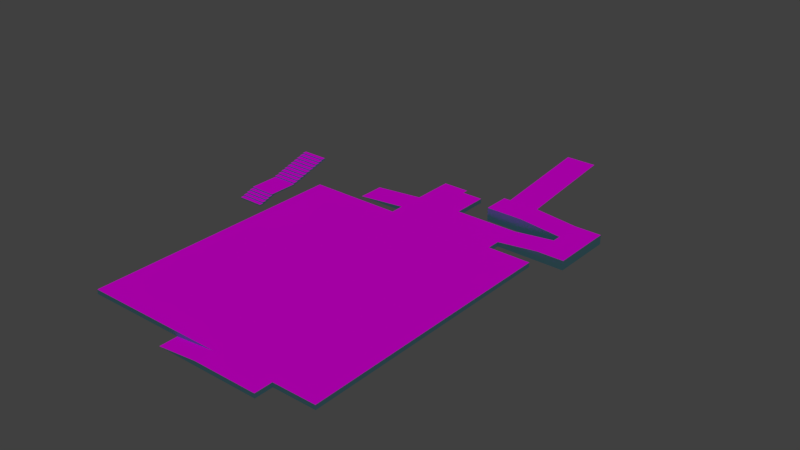 # Source: Plataforma_Superior_Quiosques.blend  (saved by Blender 2.79.0; exported with 4.5.12 LTS)
import bpy
from mathutils import Matrix  # noqa: F401  (used for matrix-valued properties, if any)

bpy.ops.wm.read_factory_settings(use_empty=True)
scene = bpy.context.scene
scene.name = 'Scene'

# ---- collections
col_collection_1 = bpy.data.collections.new('Collection 1'); scene.collection.children.link(col_collection_1)

# ---- images (referenced by path relative to the original .blend; pixels are not part of the script)
import os
ASSET_DIR = os.environ.get("B2B_ASSET_DIR", "")  # directory of the original .blend (textures are referenced by path, not embedded)
HERE = os.path.dirname(os.path.abspath(__file__))  # packed textures are extracted next to this script under _unpacked/

def load_image(name, relpath, width, height, colorspace="sRGB"):
    """Load a texture the original file referenced (path relative to the .blend, or extracted next to this script)."""
    p = next((c for c in (os.path.join(HERE, relpath), os.path.join(ASSET_DIR, relpath)) if relpath and os.path.exists(c)), "")
    if p:
        img = bpy.data.images.load(p, check_existing=True)
        img.name = name
    else:  # same state as the original file: an image datablock whose file is absent (Cycles renders it pink)
        img = bpy.data.images.new(name, width, height)
        img.source = "FILE"
        img.filepath = "//" + (relpath or name)
    img.colorspace_settings.name = colorspace
    return img
img_pisocinza___orla_png = load_image('pisoCinza - orla.png', 'pisoCinza - orla.png', 1024, 1024, 'sRGB')
img_pisovermelho___orla_png = load_image('pisoVermelho - orla.png', 'pisoVermelho - orla.png', 1024, 1024, 'sRGB')
img_granite_11_jpg = load_image('granite_11.jpg', 'granite_11.jpg', 1024, 1024, 'sRGB')
img_granite_49_jpg = load_image('granite_49.jpg', 'granite_49.jpg', 1024, 1024, 'sRGB')

# ---- materials (node trees are filled in below, after node groups)
mat_pisocinza_001 = bpy.data.materials.new('PisoCinza.001')
mat_pisocinza_001.alpha_threshold = 0.0
mat_pisocinza_001.roughness = 0.5
mat_paredeazul = bpy.data.materials.new('paredeAzul')
mat_paredeazul.alpha_threshold = 0.0
mat_paredeazul.roughness = 0.5
mat_piso_vermelho = bpy.data.materials.new('Piso_Vermelho')
mat_piso_vermelho.alpha_threshold = 0.0
mat_piso_vermelho.roughness = 0.5
mat_piso_cinza = bpy.data.materials.new('Piso_Cinza')
mat_piso_cinza.alpha_threshold = 0.0
mat_piso_cinza.roughness = 0.5
mat_granito = bpy.data.materials.new('Granito')
mat_granito.alpha_threshold = 0.0
mat_granito.roughness = 0.5
mat_pisovermelho = bpy.data.materials.new('PisoVermelho')
mat_pisovermelho.alpha_threshold = 0.0
mat_pisovermelho.roughness = 0.5
mat_pisocinza = bpy.data.materials.new('PisoCinza')
mat_pisocinza.alpha_threshold = 0.0
mat_pisocinza.roughness = 0.5
mat_granito_1 = bpy.data.materials.new('granito')
mat_granito_1.alpha_threshold = 0.0
mat_granito_1.roughness = 0.5

# ---- material node trees
mat_pisocinza_001.use_nodes = True; mat_pisocinza_001.node_tree.nodes.clear()
_N = mat_pisocinza_001.node_tree.nodes; _L = mat_pisocinza_001.node_tree.links
n0 = _N.new('ShaderNodeOutputMaterial'); n0.name = 'Material Output'; n0.location = (300, 300)
n1 = _N.new('ShaderNodeBsdfDiffuse'); n1.name = 'Diffuse BSDF'; n1.location = (10, 300)
n2 = _N.new('ShaderNodeTexImage'); n2.name = 'Image Texture'; n2.location = (-235, 323)
n2.width = 140
n2.image = img_pisocinza___orla_png
n3 = _N.new('ShaderNodeMapping'); n3.name = 'Mapping'; n3.location = (-645, 301)
n3.inputs[3].default_value = (10.0, 10.0, 10.0)
n4 = _N.new('ShaderNodeTexCoord'); n4.name = 'Texture Coordinate'; n4.location = (-914, 293)
_L.new(n1.outputs[0], n0.inputs[0])
_L.new(n2.outputs[0], n1.inputs[0])
_L.new(n3.outputs[0], n2.inputs[0])
_L.new(n4.outputs[2], n3.inputs[0])
n0.is_active_output = True
mat_paredeazul.use_nodes = True; mat_paredeazul.node_tree.nodes.clear()
_N = mat_paredeazul.node_tree.nodes; _L = mat_paredeazul.node_tree.links
n0 = _N.new('ShaderNodeOutputMaterial'); n0.name = 'Material Output'; n0.location = (300, 300)
n1 = _N.new('ShaderNodeBsdfDiffuse'); n1.name = 'Diffuse BSDF'; n1.location = (10, 300)
n1.inputs[0].default_value = (0.3402, 0.8338, 1.0, 1.0)
_L.new(n1.outputs[0], n0.inputs[0])
n0.is_active_output = True
mat_piso_vermelho.use_nodes = True; mat_piso_vermelho.node_tree.nodes.clear()
_N = mat_piso_vermelho.node_tree.nodes; _L = mat_piso_vermelho.node_tree.links
n0 = _N.new('ShaderNodeOutputMaterial'); n0.name = 'Material Output'; n0.location = (300, 300)
n1 = _N.new('ShaderNodeBsdfDiffuse'); n1.name = 'Diffuse BSDF'; n1.location = (10, 300)
n2 = _N.new('ShaderNodeTexImage'); n2.name = 'Image Texture'; n2.location = (-273, 285)
n2.width = 140
n2.image = img_pisovermelho___orla_png
n3 = _N.new('ShaderNodeMapping'); n3.name = 'Mapping'; n3.location = (-678, 273)
n3.inputs[3].default_value = (15.0, 15.0, 15.0)
n4 = _N.new('ShaderNodeTexCoord'); n4.name = 'Texture Coordinate'; n4.location = (-925, 266)
_L.new(n1.outputs[0], n0.inputs[0])
_L.new(n2.outputs[0], n1.inputs[0])
_L.new(n3.outputs[0], n2.inputs[0])
_L.new(n4.outputs[2], n3.inputs[0])
n0.is_active_output = True
mat_piso_cinza.use_nodes = True; mat_piso_cinza.node_tree.nodes.clear()
_N = mat_piso_cinza.node_tree.nodes; _L = mat_piso_cinza.node_tree.links
n0 = _N.new('ShaderNodeOutputMaterial'); n0.name = 'Material Output'; n0.location = (300, 300)
n1 = _N.new('ShaderNodeBsdfDiffuse'); n1.name = 'Diffuse BSDF'; n1.location = (10, 300)
n2 = _N.new('ShaderNodeTexImage'); n2.name = 'Image Texture'; n2.location = (-321, 314)
n2.width = 140
n2.image = img_pisocinza___orla_png
n3 = _N.new('ShaderNodeMapping'); n3.name = 'Mapping'; n3.location = (-731, 321)
n3.inputs[3].default_value = (15.0, 15.0, 15.0)
n4 = _N.new('ShaderNodeTexCoord'); n4.name = 'Texture Coordinate'; n4.location = (-1055, 347)
_L.new(n1.outputs[0], n0.inputs[0])
_L.new(n2.outputs[0], n1.inputs[0])
_L.new(n4.outputs[2], n3.inputs[0])
_L.new(n3.outputs[0], n2.inputs[0])
n0.is_active_output = True
mat_granito.use_nodes = True; mat_granito.node_tree.nodes.clear()
_N = mat_granito.node_tree.nodes; _L = mat_granito.node_tree.links
n0 = _N.new('ShaderNodeOutputMaterial'); n0.name = 'Material Output'; n0.location = (300, 300)
n1 = _N.new('ShaderNodeBsdfDiffuse'); n1.name = 'Diffuse BSDF'; n1.location = (10, 300)
n2 = _N.new('ShaderNodeTexImage'); n2.name = 'Image Texture'; n2.location = (-221, 308)
n2.width = 140
n2.image = img_granite_11_jpg
n3 = _N.new('ShaderNodeMapping'); n3.name = 'Mapping'; n3.location = (-656, 320)
n4 = _N.new('ShaderNodeTexCoord'); n4.name = 'Texture Coordinate'; n4.location = (-940, 301)
_L.new(n1.outputs[0], n0.inputs[0])
_L.new(n2.outputs[0], n1.inputs[0])
_L.new(n3.outputs[0], n2.inputs[0])
_L.new(n4.outputs[2], n3.inputs[0])
n0.is_active_output = True
mat_pisovermelho.use_nodes = True; mat_pisovermelho.node_tree.nodes.clear()
_N = mat_pisovermelho.node_tree.nodes; _L = mat_pisovermelho.node_tree.links
n0 = _N.new('ShaderNodeOutputMaterial'); n0.name = 'Material Output'; n0.location = (300, 300)
n1 = _N.new('ShaderNodeBsdfDiffuse'); n1.name = 'Diffuse BSDF'; n1.location = (10, 300)
n2 = _N.new('ShaderNodeTexImage'); n2.name = 'Image Texture'; n2.location = (-260, 337)
n2.width = 140
n2.image = img_pisovermelho___orla_png
n3 = _N.new('ShaderNodeMapping'); n3.name = 'Mapping'; n3.location = (-670, 350)
n3.inputs[3].default_value = (10.0, 10.0, 10.0)
n4 = _N.new('ShaderNodeTexCoord'); n4.name = 'Texture Coordinate'; n4.location = (-917, 342)
_L.new(n1.outputs[0], n0.inputs[0])
_L.new(n2.outputs[0], n1.inputs[0])
_L.new(n3.outputs[0], n2.inputs[0])
_L.new(n4.outputs[2], n3.inputs[0])
n0.is_active_output = True
mat_pisocinza.use_nodes = True; mat_pisocinza.node_tree.nodes.clear()
_N = mat_pisocinza.node_tree.nodes; _L = mat_pisocinza.node_tree.links
n0 = _N.new('ShaderNodeOutputMaterial'); n0.name = 'Material Output'; n0.location = (300, 300)
n1 = _N.new('ShaderNodeBsdfDiffuse'); n1.name = 'Diffuse BSDF'; n1.location = (10, 300)
n2 = _N.new('ShaderNodeTexImage'); n2.name = 'Image Texture'; n2.location = (-235, 323)
n2.width = 140
n2.image = img_pisocinza___orla_png
n3 = _N.new('ShaderNodeMapping'); n3.name = 'Mapping'; n3.location = (-645, 301)
n3.inputs[3].default_value = (10.0, 10.0, 10.0)
n4 = _N.new('ShaderNodeTexCoord'); n4.name = 'Texture Coordinate'; n4.location = (-914, 293)
_L.new(n1.outputs[0], n0.inputs[0])
_L.new(n2.outputs[0], n1.inputs[0])
_L.new(n3.outputs[0], n2.inputs[0])
_L.new(n4.outputs[2], n3.inputs[0])
n0.is_active_output = True
mat_granito_1.use_nodes = True; mat_granito_1.node_tree.nodes.clear()
_N = mat_granito_1.node_tree.nodes; _L = mat_granito_1.node_tree.links
n0 = _N.new('ShaderNodeOutputMaterial'); n0.name = 'Material Output'; n0.location = (300, 300)
n1 = _N.new('ShaderNodeBsdfDiffuse'); n1.name = 'Diffuse BSDF'; n1.location = (10, 300)
n2 = _N.new('ShaderNodeTexImage'); n2.name = 'Image Texture'; n2.location = (-215, 319)
n2.width = 140
n2.image = img_granite_49_jpg
n3 = _N.new('ShaderNodeMapping'); n3.name = 'Mapping'; n3.location = (-641, 339)
n3.inputs[3].default_value = (10.0, 10.0, 10.0)
n4 = _N.new('ShaderNodeTexCoord'); n4.name = 'Texture Coordinate'; n4.location = (-874, 314)
_L.new(n1.outputs[0], n0.inputs[0])
_L.new(n2.outputs[0], n1.inputs[0])
_L.new(n3.outputs[0], n2.inputs[0])
_L.new(n4.outputs[2], n3.inputs[0])
n0.is_active_output = True

# ---- world
world_world = bpy.data.worlds.new('World'); scene.world = world_world
world_world.color = (0.05088, 0.05088, 0.05088)
world_world.use_sun_shadow = False
world_world.sun_shadow_jitter_overblur = 0.0
world_world.cycles.sampling_method = 'MANUAL'

# ---- lights
light_sun = bpy.data.lights.new('Sun', 'SUN')
light_sun.transmission_factor = 0.0
light_sun.angle = 0.1993
light_sun.energy = 1.0
light_sun.shadow_buffer_clip_start = 0.5
light_sun.shadow_soft_size = 0.1
light_sun.shadow_cascade_max_distance = 1000.0

# ---- meshes
me_untitled = bpy.data.meshes.new('Untitled')
me_untitled.from_pydata([(-59.05, -58.93, -0.1714), (59.06, -58.93, -0.1714), (-59.05, -77.13, -0.1714), (59.06, -77.13, -0.1714), (-59.05, -77.13, -5.824), (59.06, -77.13, -5.824), (-59.05, -95.33, -5.824), (59.06, -95.33, -5.824), (-59.05, -95.33, -11.48), (59.06, -95.33, -11.48), (-59.05, -113.5, -11.48), (59.06, -113.5, -11.48), (-59.05, -113.5, -17.13), (59.06, -113.5, -17.13), (-59.05, -131.7, -17.13), (59.06, -131.7, -17.13), (-59.05, -131.7, -22.78), (59.06, -131.7, -22.78), (-59.05, -149.9, -22.78), (59.06, -149.9, -22.78), (-59.05, -149.9, -28.44), (59.06, -149.9, -28.44), (-59.05, -131.7, -28.44), (59.06, -131.7, -28.44), (-59.05, -58.93, -5.824), (59.06, -58.93, -5.824), (-59.06, 158.4, 28.09), (59.05, 158.4, 28.09), (-59.06, 138.5, 28.09), (59.05, 138.5, 28.09), (-59.06, 138.5, 22.44), (59.05, 138.5, 22.44), (-59.06, 118.7, 22.44), (59.05, 118.7, 22.44), (-59.06, 118.7, 16.79), (59.05, 118.7, 16.79), (-59.06, 98.86, 16.79), (59.05, 98.86, 16.79), (-59.06, 98.86, 11.13), (59.05, 98.86, 11.13), (-59.06, 79.02, 11.13), (59.05, 79.02, 11.13), (-59.06, 79.02, 5.481), (59.05, 79.02, 5.481), (-59.06, 59.18, 5.481), (59.05, 59.18, 5.481), (-59.06, 59.18, -0.1717), (59.05, 59.18, -0.1717), (-59.06, 79.02, -0.1717), (59.05, 79.02, -0.1717), (-59.06, 158.4, 22.44), (59.05, 158.4, 22.44), (-59.06, -58.93, -6.077), (59.05, -58.93, -6.077), (-59.06, 59.18, -6.077), (59.05, 59.18, -6.077), (-59.06, -58.93, -0.1717), (59.05, -58.93, -0.1717), (-59.06, 59.18, -0.1717), (59.05, 59.18, -0.1717), (-59.06, 257.6, 56.36), (59.05, 257.6, 56.36), (-59.06, 237.7, 56.36), (59.05, 237.7, 56.36), (-59.06, 237.7, 50.7), (59.05, 237.7, 50.7), (-59.06, 217.9, 50.7), (59.05, 217.9, 50.7), (-59.06, 217.9, 45.05), (59.05, 217.9, 45.05), (-59.06, 198.1, 45.05), (59.05, 198.1, 45.05), (-59.06, 198.1, 39.4), (59.05, 198.1, 39.4), (-59.06, 178.2, 39.4), (59.05, 178.2, 39.4), (-59.06, 178.2, 33.75), (59.05, 178.2, 33.75), (-59.06, 158.4, 33.75), (59.05, 158.4, 33.75), (-59.06, 158.4, 28.09), (59.05, 158.4, 28.09), (-59.06, 178.2, 28.09), (59.05, 178.2, 28.09), (-59.06, 257.6, 50.7), (59.05, 257.6, 50.7)], [], [(0, 4, 2), (5, 1, 3), (22, 4, 0), (23, 1, 5), (4, 8, 6), (9, 5, 7), (22, 8, 4), (23, 5, 9), (8, 12, 10), (13, 9, 11), (22, 12, 8), (23, 9, 13), (12, 16, 14), (17, 13, 15), (22, 16, 12), (23, 13, 17), (16, 20, 18), (21, 17, 19), (22, 20, 16), (23, 17, 21), (22, 0, 24), (23, 25, 1), (0, 2, 3), (3, 1, 0), (2, 4, 5), (5, 3, 2), (4, 6, 7), (7, 5, 4), (6, 8, 9), (9, 7, 6), (8, 10, 11), (11, 9, 8), (10, 12, 13), (13, 11, 10), (12, 14, 15), (15, 13, 12), (14, 16, 17), (17, 15, 14), (16, 18, 19), (19, 17, 16), (18, 20, 21), (21, 19, 18), (20, 22, 23), (23, 21, 20), (22, 24, 25), (25, 23, 22), (24, 0, 1), (1, 25, 24), (26, 30, 28), (31, 27, 29), (48, 30, 26), (49, 27, 31), (30, 34, 32), (35, 31, 33), (48, 34, 30), (49, 31, 35), (34, 38, 36), (39, 35, 37), (48, 38, 34), (49, 35, 39), (38, 42, 40), (43, 39, 41), (48, 42, 38), (49, 39, 43), (42, 46, 44), (47, 43, 45), (48, 46, 42), (49, 43, 47), (48, 26, 50), (49, 51, 27), (26, 28, 29), (29, 27, 26), (28, 30, 31), (31, 29, 28), (30, 32, 33), (33, 31, 30), (32, 34, 35), (35, 33, 32), (34, 36, 37), (37, 35, 34), (36, 38, 39), (39, 37, 36), (38, 40, 41), (41, 39, 38), (40, 42, 43), (43, 41, 40), (42, 44, 45), (45, 43, 42), (44, 46, 47), (47, 45, 44), (46, 48, 49), (49, 47, 46), (48, 50, 51), (51, 49, 48), (50, 26, 27), (27, 51, 50), (52, 54, 55, 53), (56, 57, 59, 58), (52, 53, 57, 56), (53, 55, 59, 57), (55, 54, 58, 59), (54, 52, 56, 58), (60, 64, 62), (65, 61, 63), (82, 64, 60), (83, 61, 65), (64, 68, 66), (69, 65, 67), (82, 68, 64), (83, 65, 69), (68, 72, 70), (73, 69, 71), (82, 72, 68), (83, 69, 73), (72, 76, 74), (77, 73, 75), (82, 76, 72), (83, 73, 77), (76, 80, 78), (81, 77, 79), (82, 80, 76), (83, 77, 81), (82, 60, 84), (83, 85, 61), (60, 62, 63), (63, 61, 60), (62, 64, 65), (65, 63, 62), (64, 66, 67), (67, 65, 64), (66, 68, 69), (69, 67, 66), (68, 70, 71), (71, 69, 68), (70, 72, 73), (73, 71, 70), (72, 74, 75), (75, 73, 72), (74, 76, 77), (77, 75, 74), (76, 78, 79), (79, 77, 76), (78, 80, 81), (81, 79, 78), (80, 82, 83), (83, 81, 80), (82, 84, 85), (85, 83, 82), (84, 60, 61), (61, 85, 84)])
me_untitled.polygons.foreach_set('use_smooth', [True] * 150)
me_untitled.polygons.foreach_set('material_index', [1, 1, 1, 1, 1, 1, 1, 1, 1, 1, 1, 1, 1, 1, 1, 1, 1, 1, 1, 1, 1, 1, 0, 0, 1, 1, 0, 0, 1, 1, 0, 0, 1, 1, 0, 0, 1, 1, 0, 0, 1, 1, 1, 1, 1, 1, 1, 1, 1, 1, 1, 1, 1, 1, 1, 1, 1, 1, 1, 1, 1, 1, 1, 1, 1, 1, 1, 1, 1, 1, 0, 0, 1, 1, 0, 0, 1, 1, 0, 0, 1, 1, 0, 0, 1, 1, 0, 0, 1, 1, 1, 1, 1, 1, 1, 1, 1, 0, 1, 1, 1, 1, 1, 1, 1, 1, 1, 1, 1, 1, 1, 1, 1, 1, 1, 1, 1, 1, 1, 1, 1, 1, 1, 1, 0, 0, 1, 1, 0, 0, 1, 1, 0, 0, 1, 1, 0, 0, 1, 1, 0, 0, 1, 1, 1, 1, 1, 1, 1, 1])
_k = set([(0, 1), (0, 2), (0, 24), (1, 3), (1, 25), (2, 3), (2, 4), (3, 5), (4, 5), (4, 6), (5, 7), (6, 7), (6, 8), (7, 9), (8, 9), (8, 10), (9, 11), (10, 11), (10, 12), (11, 13), (12, 13), (12, 14), (13, 15), (14, 15), (14, 16), (15, 17), (16, 17), (16, 18), (17, 19), (18, 19), (18, 20), (19, 21), (20, 21), (20, 22), (21, 23), (22, 23), (22, 24), (23, 25), (24, 25), (26, 27), (26, 28), (26, 50), (27, 29), (27, 51), (28, 29), (28, 30), (29, 31), (30, 31), (30, 32), (31, 33), (32, 33), (32, 34), (33, 35), (34, 35), (34, 36), (35, 37), (36, 37), (36, 38), (37, 39), (38, 39), (38, 40), (39, 41), (40, 41), (40, 42), (41, 43), (42, 43), (42, 44), (43, 45), (44, 45), (44, 46), (45, 47), (46, 47), (46, 48), (47, 49), (48, 49), (48, 50), (49, 51), (50, 51), (52, 53), (52, 54), (52, 56), (53, 55), (53, 57), (54, 55), (54, 58), (55, 59), (56, 57), (56, 58), (57, 59), (58, 59), (60, 61), (60, 62), (60, 84), (61, 63), (61, 85), (62, 63), (62, 64), (63, 65), (64, 65), (64, 66), (65, 67), (66, 67), (66, 68), (67, 69), (68, 69), (68, 70), (69, 71), (70, 71), (70, 72), (71, 73), (72, 73), (72, 74), (73, 75), (74, 75), (74, 76), (75, 77), (76, 77), (76, 78), (77, 79), (78, 79), (78, 80), (79, 81), (80, 81), (80, 82), (81, 83), (82, 83), (82, 84), (83, 85), (84, 85)])
me_untitled.attributes.new('sharp_edge', 'BOOLEAN', 'EDGE').data.foreach_set('value', [ (min(e.vertices), max(e.vertices)) in _k for e in me_untitled.edges])
_uv = me_untitled.uv_layers.new(name='UVChannel_1')
_uv.uv.foreach_set('vector', [0.8548, 0.2072, 0.8548, 0.2206, 0.851, 0.2194, 0.8473, 0.2605, 0.8473, 0.2738, 0.8435, 0.2617, 0.8586, 0.2617, 0.8548, 0.2206, 0.8548, 0.2072, 0.851, 0.2194, 0.8473, 0.2738, 0.8473, 0.2605, 0.8548, 0.2206, 0.8548, 0.2339, 0.851, 0.2327, 0.8473, 0.2472, 0.8473, 0.2605, 0.8435, 0.2483, 0.8586, 0.2617, 0.8548, 0.2339, 0.8548, 0.2206, 0.851, 0.2194, 0.8473, 0.2605, 0.8473, 0.2472, 0.8548, 0.2339, 0.8548, 0.2472, 0.851, 0.246, 0.8473, 0.2339, 0.8473, 0.2472, 0.8435, 0.235, 0.8586, 0.2617, 0.8548, 0.2472, 0.8548, 0.2339, 0.851, 0.2194, 0.8473, 0.2472, 0.8473, 0.2339, 0.8548, 0.2472, 0.8548, 0.2605, 0.851, 0.2593, 0.8473, 0.2206, 0.8473, 0.2339, 0.8435, 0.2217, 0.8586, 0.2617, 0.8548, 0.2605, 0.8548, 0.2472, 0.851, 0.2194, 0.8473, 0.2339, 0.8473, 0.2206, 0.8548, 0.2605, 0.8548, 0.2738, 0.851, 0.2726, 0.8473, 0.2072, 0.8473, 0.2206, 0.8435, 0.2084, 0.8586, 0.2617, 0.8548, 0.2738, 0.8548, 0.2605, 0.851, 0.2194, 0.8473, 0.2206, 0.8473, 0.2072, 0.8586, 0.2617, 0.8548, 0.2072, 0.8586, 0.2084, 0.851, 0.2194, 0.851, 0.2726, 0.8473, 0.2738, 0.4858, 0.9689, 0.3773, 0.9689, 0.3773, 0.2647, 0.3773, 0.2647, 0.4858, 0.2647, 0.4858, 0.9689, 0.878, 0.2243, 0.8725, 0.2243, 0.8725, 0.1076, 0.8725, 0.1076, 0.878, 0.1076, 0.878, 0.2243, 0.3773, 0.2647, 0.4858, 0.2647, 0.4858, 0.9689, 0.4858, 0.9689, 0.3773, 0.9689, 0.3773, 0.2647, 0.8614, 0.2243, 0.8559, 0.2243, 0.8559, 0.1076, 0.8559, 0.1076, 0.8614, 0.1076, 0.8614, 0.2243, 0.3773, 0.2647, 0.4858, 0.2647, 0.4858, 0.9689, 0.4858, 0.9689, 0.3773, 0.9689, 0.3773, 0.2647, 0.8669, 0.2243, 0.8614, 0.2243, 0.8614, 0.1076, 0.8614, 0.1076, 0.8669, 0.1076, 0.8669, 0.2243, 0.4858, 0.9689, 0.3773, 0.9689, 0.3773, 0.2647, 0.3773, 0.2647, 0.4858, 0.2647, 0.4858, 0.9689, 0.8725, 0.2243, 0.8669, 0.2243, 0.8669, 0.1076, 0.8669, 0.1076, 0.8725, 0.1076, 0.8725, 0.2243, 0.4858, 0.9689, 0.3773, 0.9689, 0.3773, 0.2647, 0.3773, 0.2647, 0.4858, 0.2647, 0.4858, 0.9689, 0.8393, 0.2243, 0.8338, 0.2243, 0.8338, 0.1076, 0.8338, 0.1076, 0.8393, 0.1076, 0.8393, 0.2243, 0.8599, 0.2566, 0.828, 0.2566, 0.828, 0.0481, 0.828, 0.0481, 0.8599, 0.0481, 0.8599, 0.2566, 0.9286, 0.2072, 0.8761, 0.2072, 0.8761, 0.1248, 0.8761, 0.1248, 0.9286, 0.1248, 0.9286, 0.2072, 0.9056, 0.1076, 0.9111, 0.1076, 0.9111, 0.2243, 0.9111, 0.2243, 0.9056, 0.2243, 0.9056, 0.1076, 0.8397, 0.2072, 0.8397, 0.2216, 0.8359, 0.2206, 0.8321, 0.2649, 0.8321, 0.2793, 0.8283, 0.2659, 0.8435, 0.2659, 0.8397, 0.2216, 0.8397, 0.2072, 0.8359, 0.2206, 0.8321, 0.2793, 0.8321, 0.2649, 0.8397, 0.2216, 0.8397, 0.2361, 0.8359, 0.235, 0.8321, 0.2505, 0.8321, 0.2649, 0.8283, 0.2515, 0.8435, 0.2659, 0.8397, 0.2361, 0.8397, 0.2216, 0.8359, 0.2206, 0.8321, 0.2649, 0.8321, 0.2505, 0.8397, 0.2361, 0.8397, 0.2505, 0.8359, 0.2494, 0.8321, 0.2361, 0.8321, 0.2505, 0.8283, 0.2371, 0.8435, 0.2659, 0.8397, 0.2505, 0.8397, 0.2361, 0.8359, 0.2206, 0.8321, 0.2505, 0.8321, 0.2361, 0.8397, 0.2505, 0.8397, 0.2649, 0.8359, 0.2638, 0.8321, 0.2216, 0.8321, 0.2361, 0.8283, 0.2227, 0.8435, 0.2659, 0.8397, 0.2649, 0.8397, 0.2505, 0.8359, 0.2206, 0.8321, 0.2361, 0.8321, 0.2216, 0.8397, 0.2649, 0.8397, 0.2793, 0.8359, 0.2782, 0.8321, 0.2072, 0.8321, 0.2216, 0.8283, 0.2083, 0.8435, 0.2659, 0.8397, 0.2793, 0.8397, 0.2649, 0.8359, 0.2206, 0.8321, 0.2216, 0.8321, 0.2072, 0.8435, 0.2659, 0.8397, 0.2072, 0.8435, 0.2083, 0.8359, 0.2206, 0.8359, 0.2782, 0.8321, 0.2793, 0.3773, 0.2647, 0.4956, 0.2647, 0.4956, 0.9689, 0.4956, 0.9689, 0.3773, 0.9689, 0.3773, 0.2647, 0.8835, 0.2243, 0.878, 0.2243, 0.878, 0.1076, 0.878, 0.1076, 0.8835, 0.1076, 0.8835, 0.2243, 0.4956, 0.9689, 0.3773, 0.9689, 0.3773, 0.2647, 0.3773, 0.2647, 0.4956, 0.2647, 0.4956, 0.9689, 0.8283, 0.2243, 0.8228, 0.2243, 0.8228, 0.1076, 0.8228, 0.1076, 0.8283, 0.1076, 0.8283, 0.2243, 0.3773, 0.2647, 0.4956, 0.2647, 0.4956, 0.9689, 0.4956, 0.9689, 0.3773, 0.9689, 0.3773, 0.2647, 0.8448, 0.2243, 0.8393, 0.2243, 0.8393, 0.1076, 0.8393, 0.1076, 0.8448, 0.1076, 0.8448, 0.2243, 0.3773, 0.2647, 0.4956, 0.2647, 0.4956, 0.9689, 0.4956, 0.9689, 0.3773, 0.9689, 0.3773, 0.2647, 0.8338, 0.2243, 0.8283, 0.2243, 0.8283, 0.1076, 0.8283, 0.1076, 0.8338, 0.1076, 0.8338, 0.2243, 0.3773, 0.2647, 0.4956, 0.2647, 0.4956, 0.9689, 0.4956, 0.9689, 0.3773, 0.9689, 0.3773, 0.2647, 0.8559, 0.2243, 0.8504, 0.2243, 0.8504, 0.1076, 0.8504, 0.1076, 0.8559, 0.1076, 0.8559, 0.2243, 0.8053, 0.1248, 0.8191, 0.1248, 0.8191, 0.2072, 0.8191, 0.2072, 0.8053, 0.2072, 0.8053, 0.1248, 0.8191, 0.1248, 0.8761, 0.1248, 0.8761, 0.2072, 0.8761, 0.2072, 0.8191, 0.2072, 0.8191, 0.1248, 0.8448, 0.1076, 0.8504, 0.1076, 0.8504, 0.2243, 0.8504, 0.2243, 0.8448, 0.2243, 0.8448, 0.1076, 0.8989, 0.1248, 0.8171, 0.1248, 0.8171, 0.04226, 0.8989, 0.04226, 0.0325, 0.968, 0.0325, 0.2548, 0.7459, 0.2548, 0.7459, 0.968, 0.8115, 0.2243, 0.8115, 0.1076, 0.8172, 0.1076, 0.8172, 0.2243, 0.8057, 0.1076, 0.8057, 0.2243, 0.7999, 0.2243, 0.7999, 0.1076, 0.8115, 0.1076, 0.8115, 0.2243, 0.8057, 0.2243, 0.8057, 0.1076, 0.8751, 0.2072, 0.8751, 0.2897, 0.871, 0.2897, 0.871, 0.2072, 0.8245, 0.2072, 0.8245, 0.2216, 0.8207, 0.2206, 0.8169, 0.2649, 0.8169, 0.2793, 0.8131, 0.2659, 0.8283, 0.2659, 0.8245, 0.2216, 0.8245, 0.2072, 0.8207, 0.2206, 0.8169, 0.2793, 0.8169, 0.2649, 0.8245, 0.2216, 0.8245, 0.2361, 0.8207, 0.235, 0.8169, 0.2505, 0.8169, 0.2649, 0.8131, 0.2515, 0.8283, 0.2659, 0.8245, 0.2361, 0.8245, 0.2216, 0.8207, 0.2206, 0.8169, 0.2649, 0.8169, 0.2505, 0.8245, 0.2361, 0.8245, 0.2505, 0.8207, 0.2494, 0.8169, 0.2361, 0.8169, 0.2505, 0.8131, 0.2371, 0.8283, 0.2659, 0.8245, 0.2505, 0.8245, 0.2361, 0.8207, 0.2206, 0.8169, 0.2505, 0.8169, 0.2361, 0.8245, 0.2505, 0.8245, 0.2649, 0.8207, 0.2638, 0.8169, 0.2216, 0.8169, 0.2361, 0.8131, 0.2227, 0.8283, 0.2659, 0.8245, 0.2649, 0.8245, 0.2505, 0.8207, 0.2206, 0.8169, 0.2361, 0.8169, 0.2216, 0.8245, 0.2649, 0.8245, 0.2793, 0.8207, 0.2782, 0.8169, 0.2072, 0.8169, 0.2216, 0.8131, 0.2083, 0.8283, 0.2659, 0.8245, 0.2793, 0.8245, 0.2649, 0.8207, 0.2206, 0.8169, 0.2216, 0.8169, 0.2072, 0.8283, 0.2659, 0.8245, 0.2072, 0.8283, 0.2083, 0.8207, 0.2206, 0.8207, 0.2782, 0.8169, 0.2793, 0.3773, 0.2647, 0.4956, 0.2647, 0.4956, 0.9689, 0.4956, 0.9689, 0.3773, 0.9689, 0.3773, 0.2647, 0.9056, 0.2243, 0.9001, 0.2243, 0.9001, 0.1076, 0.9001, 0.1076, 0.9056, 0.1076, 0.9056, 0.2243, 0.4956, 0.9689, 0.3773, 0.9689, 0.3773, 0.2647, 0.3773, 0.2647, 0.4956, 0.2647, 0.4956, 0.9689, 0.889, 0.2243, 0.8835, 0.2243, 0.8835, 0.1076, 0.8835, 0.1076, 0.889, 0.1076, 0.889, 0.2243, 0.3773, 0.2647, 0.4956, 0.2647, 0.4956, 0.9689, 0.4956, 0.9689, 0.3773, 0.9689, 0.3773, 0.2647, 0.9001, 0.2243, 0.8945, 0.2243, 0.8945, 0.1076, 0.8945, 0.1076, 0.9001, 0.1076, 0.9001, 0.2243, 0.3773, 0.2647, 0.4956, 0.2647, 0.4956, 0.9689, 0.4956, 0.9689, 0.3773, 0.9689, 0.3773, 0.2647, 0.8945, 0.2243, 0.889, 0.2243, 0.889, 0.1076, 0.889, 0.1076, 0.8945, 0.1076, 0.8945, 0.2243, 0.3773, 0.2647, 0.4956, 0.2647, 0.4956, 0.9689, 0.4956, 0.9689, 0.3773, 0.9689, 0.3773, 0.2647, 0.8228, 0.2243, 0.8172, 0.2243, 0.8172, 0.1076, 0.8172, 0.1076, 0.8228, 0.1076, 0.8228, 0.2243, 0.7345, 0.1248, 0.7483, 0.1248, 0.7483, 0.2072, 0.7483, 0.2072, 0.7345, 0.2072, 0.7345, 0.1248, 0.7483, 0.1248, 0.8053, 0.1248, 0.8053, 0.2072, 0.8053, 0.2072, 0.7483, 0.2072, 0.7483, 0.1248, 0.9111, 0.1076, 0.9166, 0.1076, 0.9166, 0.2243, 0.9166, 0.2243, 0.9111, 0.2243, 0.9111, 0.1076])
me_untitled.materials.append(mat_pisocinza_001)
me_untitled.materials.append(mat_paredeazul)
me_untitled.use_remesh_preserve_volume = False
me_untitled.use_remesh_preserve_attributes = False
me_untitled.use_mirror_vertex_groups = False
me_untitled.update()
me_untitled.normals_split_custom_set([tuple(v) for v in zip(*[iter([-1.0, 2.617e-07, 0.0, -1.0, -1.129e-06, 0.0, -1.0, 0.0, 0.0, 1.0, -7.68e-07, 0.0, 1.0, 1.744e-07, 0.0, 1.0, 0.0, 0.0, -1.0, -1.97e-07, 0.0, -1.0, -1.129e-06, 0.0, -1.0, 2.617e-07, 0.0, 1.0, -2.086e-09, 0.0, 1.0, 1.744e-07, 0.0, 1.0, -7.68e-07, 0.0, -1.0, -1.129e-06, 0.0, -1.0, 7.57e-07, 0.0, -1.0, 0.0, 0.0, 1.0, 0.0, 0.0, 1.0, -7.68e-07, 0.0, 1.0, 0.0, 0.0, -1.0, -1.97e-07, 0.0, -1.0, 7.57e-07, 0.0, -1.0, -1.129e-06, 0.0, 1.0, -2.086e-09, 0.0, 1.0, -7.68e-07, 0.0, 1.0, 0.0, 0.0, -1.0, 7.57e-07, 0.0, -1.0, -3.206e-08, 0.0, -1.0, 0.0, 0.0, 1.0, 0.0, 0.0, 1.0, 0.0, 0.0, 1.0, 0.0, 0.0, -1.0, -1.97e-07, 0.0, -1.0, -3.206e-08, 0.0, -1.0, 7.57e-07, 0.0, 1.0, -2.086e-09, 0.0, 1.0, 0.0, 0.0, 1.0, 0.0, 0.0, -1.0, -3.206e-08, 0.0, -1.0, -2.357e-07, 0.0, -1.0, 0.0, 0.0, 1.0, 0.0, 0.0, 1.0, 0.0, 0.0, 1.0, 0.0, 0.0, -1.0, -1.97e-07, 0.0, -1.0, -2.357e-07, 0.0, -1.0, -3.206e-08, 0.0, 1.0, -2.086e-09, 0.0, 1.0, 0.0, 0.0, 1.0, 0.0, 0.0, -1.0, -2.357e-07, 0.0, -1.0, 0.0, 0.0, -1.0, 0.0, 0.0, 1.0, 0.0, 0.0, 1.0, 0.0, 0.0, 1.0, 0.0, 0.0, -1.0, -1.97e-07, 0.0, -1.0, 0.0, 0.0, -1.0, -2.357e-07, 0.0, 1.0, -2.086e-09, 0.0, 1.0, 0.0, 0.0, 1.0, 0.0, 0.0, -1.0, -1.97e-07, 0.0, -1.0, 2.617e-07, 0.0, -1.0, 4.449e-07, 0.0, 1.0, -2.086e-09, 0.0, 1.0, 2.966e-07, 0.0, 1.0, 1.744e-07, 0.0, 0.0, 0.0, 1.0, 0.0, 0.0, 1.0, 0.0, 0.0, 1.0, 0.0, 0.0, 1.0, 0.0, 0.0, 1.0, 0.0, 0.0, 1.0, 0.0, -1.0, 0.0, 0.0, -1.0, 0.0, 0.0, -1.0, 0.0, 0.0, -1.0, 0.0, 0.0, -1.0, 0.0, 0.0, -1.0, 0.0, 0.0, 0.0, 1.0, 0.0, 0.0, 1.0, 0.0, 0.0, 1.0, 0.0, 0.0, 1.0, 0.0, 0.0, 1.0, 0.0, 0.0, 1.0, 0.0, -1.0, 2.925e-06, 0.0, -1.0, 2.925e-06, 0.0, -1.0, 2.925e-06, 0.0, -1.0, 2.925e-06, 0.0, -1.0, 2.925e-06, 0.0, -1.0, 2.925e-06, 0.0, 0.0, 1.0, 0.0, 0.0, 1.0, 0.0, 0.0, 1.0, 0.0, 0.0, 1.0, 0.0, 0.0, 1.0, 0.0, 0.0, 1.0, 0.0, -1.0, 0.0, 0.0, -1.0, 0.0, 0.0, -1.0, 0.0, 0.0, -1.0, 0.0, 0.0, -1.0, 0.0, 0.0, -1.0, 0.0, 0.0, 0.0, 1.0, 0.0, 0.0, 1.0, 0.0, 0.0, 1.0, 0.0, 0.0, 1.0, 0.0, 0.0, 1.0, 0.0, 0.0, 1.0, 0.0, -1.0, 0.0, 0.0, -1.0, 0.0, 0.0, -1.0, 0.0, 0.0, -1.0, 0.0, 0.0, -1.0, 0.0, 0.0, -1.0, 0.0, 0.0, 0.0, 1.0, 0.0, 0.0, 1.0, 0.0, 0.0, 1.0, 0.0, 0.0, 1.0, 0.0, 0.0, 1.0, 0.0, 0.0, 1.0, 0.0, -1.0, 0.0, 0.0, -1.0, 0.0, 0.0, -1.0, 0.0, 0.0, -1.0, 0.0, 0.0, -1.0, 0.0, 0.0, -1.0, 0.0, 0.0, 0.0, -1.0, 0.0, 0.0, -1.0, 0.0, 0.0, -1.0, 0.0, 0.0, -1.0, 0.0, 0.0, -1.0, 0.0, 0.0, -1.0, 0.0, 0.2966, -0.955, 0.0, 0.2966, -0.955, 0.0, 0.2966, -0.955, 0.0, 0.2966, -0.955, 0.0, 0.2966, -0.955, 0.0, 0.2966, -0.955, 0.0, 1.0, 1.463e-06, 0.0, 1.0, 1.463e-06, 0.0, 1.0, 1.463e-06, 0.0, 1.0, 1.463e-06, 0.0, 1.0, 1.463e-06, 0.0, 1.0, 1.463e-06, -1.0, 8.406e-08, 0.0, -1.0, -3.628e-07, 0.0, -1.0, 0.0, 0.0, 1.0, 0.0, 0.0, 1.0, 1.064e-07, 0.0, 1.0, 0.0, 0.0, -1.0, 1.301e-08, 0.0, -1.0, -3.628e-07, 0.0, -1.0, 8.406e-08, 0.0, 1.0, 3.067e-09, 0.0, 1.0, 1.064e-07, 0.0, 1.0, 0.0, 0.0, -1.0, -3.628e-07, 0.0, -1.0, -3.337e-07, 0.0, -1.0, 0.0, 0.0, 1.0, 0.0, 0.0, 1.0, 0.0, 0.0, 1.0, 0.0, 0.0, -1.0, 1.301e-08, 0.0, -1.0, -3.337e-07, 0.0, -1.0, -3.628e-07, 0.0, 1.0, 3.067e-09, 0.0, 1.0, 0.0, 0.0, 1.0, 0.0, 0.0, -1.0, -3.337e-07, 0.0, -1.0, 3.351e-07, 0.0, -1.0, 0.0, 0.0, 1.0, 0.0, 0.0, 1.0, 0.0, 0.0, 1.0, 0.0, 0.0, -1.0, 1.301e-08, 0.0, -1.0, 3.351e-07, 0.0, -1.0, -3.337e-07, 0.0, 1.0, 3.067e-09, 0.0, 1.0, 0.0, 0.0, 1.0, 0.0, 0.0, -1.0, 3.351e-07, 0.0, -1.0, 0.0, 0.0, -1.0, 0.0, 0.0, 1.0, 0.0, 0.0, 1.0, 0.0, 0.0, 1.0, 0.0, 0.0, -1.0, 1.301e-08, 0.0, -1.0, 0.0, 0.0, -1.0, 3.351e-07, 0.0, 1.0, 3.067e-09, 0.0, 1.0, 0.0, 0.0, 1.0, 0.0, 0.0, -1.0, 0.0, 0.0, -1.0, 0.0, 0.0, -1.0, 0.0, 0.0, 1.0, 0.0, 0.0, 1.0, 0.0, 0.0, 1.0, 0.0, 0.0, -1.0, 1.301e-08, 0.0, -1.0, 0.0, 0.0, -1.0, 0.0, 0.0, 1.0, 3.067e-09, 0.0, 1.0, 0.0, 0.0, 1.0, 0.0, 0.0, -1.0, 1.301e-08, 0.0, -1.0, 8.406e-08, 0.0, -1.0, 1.361e-07, 0.0, 1.0, 3.067e-09, 0.0, 1.0, 1.361e-07, 0.0, 1.0, 1.064e-07, 0.0, 0.0, 0.0, 1.0, 0.0, 0.0, 1.0, 0.0, 0.0, 1.0, 0.0, 0.0, 1.0, 0.0, 0.0, 1.0, 0.0, 0.0, 1.0, 0.0, -1.0, 0.0, 0.0, -1.0, 0.0, 0.0, -1.0, 0.0, 0.0, -1.0, 0.0, 0.0, -1.0, 0.0, 0.0, -1.0, 0.0, 0.0, 0.0, 1.0, 0.0, 0.0, 1.0, 0.0, 0.0, 1.0, 0.0, 0.0, 1.0, 0.0, 0.0, 1.0, 0.0, 0.0, 1.0, 0.0, -1.0, 0.0, 0.0, -1.0, 0.0, 0.0, -1.0, 0.0, 0.0, -1.0, 0.0, 0.0, -1.0, 0.0, 0.0, -1.0, 0.0, 0.0, 0.0, 1.0, 0.0, 0.0, 1.0, 0.0, 0.0, 1.0, 0.0, 0.0, 1.0, 0.0, 0.0, 1.0, 0.0, 0.0, 1.0, 0.0, -1.0, 0.0, 0.0, -1.0, 0.0, 0.0, -1.0, 0.0, 0.0, -1.0, 0.0, 0.0, -1.0, 0.0, 0.0, -1.0, 0.0, 1.302e-08, 0.0, 1.0, 1.302e-08, 0.0, 1.0, 1.302e-08, 0.0, 1.0, 1.302e-08, 0.0, 1.0, 1.302e-08, 0.0, 1.0, 1.302e-08, 0.0, 1.0, 0.0, -1.0, 0.0, 0.0, -1.0, 0.0, 0.0, -1.0, 0.0, 0.0, -1.0, 0.0, 0.0, -1.0, 0.0, 0.0, -1.0, 0.0, 0.0, 0.0, 1.0, 0.0, 0.0, 1.0, 0.0, 0.0, 1.0, 0.0, 0.0, 1.0, 0.0, 0.0, 1.0, 0.0, 0.0, 1.0, 0.0, -1.0, 0.0, 0.0, -1.0, 0.0, 0.0, -1.0, 0.0, 0.0, -1.0, 0.0, 0.0, -1.0, 0.0, 0.0, -1.0, 0.0, 0.0, 0.0, -1.0, 0.0, 0.0, -1.0, 0.0, 0.0, -1.0, 0.0, 0.0, -1.0, 0.0, 0.0, -1.0, 0.0, 0.0, -1.0, -2.299e-08, 0.274, -0.9617, -3.758e-08, 0.274, -0.9617, -1.459e-08, 0.274, -0.9617, -1.459e-08, 0.274, -0.9617, 0.0, 0.274, -0.9617, -2.299e-08, 0.274, -0.9617, 0.0, 1.0, 0.0, 0.0, 1.0, 0.0, 0.0, 1.0, 0.0, 0.0, 1.0, 0.0, 0.0, 1.0, 0.0, 0.0, 1.0, 0.0, -8.751e-09, 0.0, -1.0, -8.751e-09, 0.0, -1.0, -8.751e-09, 0.0, -1.0, -8.751e-09, 0.0, -1.0, 1.613e-08, 0.0, 1.0, 1.613e-08, 0.0, 1.0, 1.613e-08, 0.0, 1.0, 1.613e-08, 0.0, 1.0, 0.0, -1.0, 0.0, 0.0, -1.0, 0.0, 0.0, -1.0, 0.0, 0.0, -1.0, 0.0, 1.0, 0.0, 0.0, 1.0, 0.0, 0.0, 1.0, 0.0, 0.0, 1.0, 0.0, 0.0, 0.0, 1.0, 0.0, 0.0, 1.0, 0.0, 0.0, 1.0, 0.0, 0.0, 1.0, 0.0, -1.0, 0.0, 0.0, -1.0, 0.0, 0.0, -1.0, 0.0, 0.0, -1.0, 0.0, 0.0, -1.0, 8.406e-08, 0.0, -1.0, -3.234e-07, 0.0, -1.0, 0.0, 0.0, 1.0, 0.0, 0.0, 1.0, 0.0, 0.0, 1.0, 0.0, 0.0, -1.0, -1.777e-07, 0.0, -1.0, -3.234e-07, 0.0, -1.0, 8.406e-08, 0.0, 1.0, 0.0, 0.0, 1.0, 0.0, 0.0, 1.0, 0.0, 0.0, -1.0, -3.234e-07, 0.0, -1.0, 1.045e-06, 0.0, -1.0, 0.0, 0.0, 1.0, 0.0, 0.0, 1.0, 0.0, 0.0, 1.0, 0.0, 0.0, -1.0, -1.777e-07, 0.0, -1.0, 1.045e-06, 0.0, -1.0, -3.234e-07, 0.0, 1.0, 0.0, 0.0, 1.0, 0.0, 0.0, 1.0, 0.0, 0.0, -1.0, 1.045e-06, 0.0, -1.0, -2.776e-08, 0.0, -1.0, 0.0, 0.0, 1.0, 0.0, 0.0, 1.0, 0.0, 0.0, 1.0, 0.0, 0.0, -1.0, -1.777e-07, 0.0, -1.0, -2.776e-08, 0.0, -1.0, 1.045e-06, 0.0, 1.0, 0.0, 0.0, 1.0, 0.0, 0.0, 1.0, 0.0, 0.0, -1.0, -2.776e-08, 0.0, -1.0, -2.135e-07, 0.0, -1.0, 0.0, 0.0, 1.0, 0.0, 0.0, 1.0, 0.0, 0.0, 1.0, 0.0, 0.0, -1.0, -1.777e-07, 0.0, -1.0, -2.135e-07, 0.0, -1.0, -2.776e-08, 0.0, 1.0, 0.0, 0.0, 1.0, 0.0, 0.0, 1.0, 0.0, 0.0, -1.0, -2.135e-07, 0.0, -1.0, 0.0, 0.0, -1.0, 0.0, 0.0, 1.0, 0.0, 0.0, 1.0, 0.0, 0.0, 1.0, 0.0, 0.0, -1.0, -1.777e-07, 0.0, -1.0, 0.0, 0.0, -1.0, -2.135e-07, 0.0, 1.0, 0.0, 0.0, 1.0, 0.0, 0.0, 1.0, 0.0, 0.0, -1.0, -1.777e-07, 0.0, -1.0, 8.406e-08, 0.0, -1.0, 1.361e-07, 0.0, 1.0, 0.0, 0.0, 1.0, 0.0, 0.0, 1.0, 0.0, 0.0, 0.0, 0.0, 1.0, 0.0, 0.0, 1.0, 0.0, 0.0, 1.0, 0.0, 0.0, 1.0, 0.0, 0.0, 1.0, 0.0, 0.0, 1.0, 0.0, -1.0, 0.0, 0.0, -1.0, 0.0, 0.0, -1.0, 0.0, 0.0, -1.0, 0.0, 0.0, -1.0, 0.0, 0.0, -1.0, 0.0, 0.0, 0.0, 1.0, 0.0, 0.0, 1.0, 0.0, 0.0, 1.0, 0.0, 0.0, 1.0, 0.0, 0.0, 1.0, 0.0, 0.0, 1.0, 0.0, -1.0, 0.0, 0.0, -1.0, 0.0, 0.0, -1.0, 0.0, 0.0, -1.0, 0.0, 0.0, -1.0, 0.0, 0.0, -1.0, 0.0, 4.658e-08, 0.0, 1.0, 5.21e-08, 0.0, 1.0, 5.518e-09, 0.0, 1.0, 5.518e-09, 0.0, 1.0, 0.0, 0.0, 1.0, 4.658e-08, 0.0, 1.0, 0.0, -1.0, 0.0, 0.0, -1.0, 0.0, 0.0, -1.0, 0.0, 0.0, -1.0, 0.0, 0.0, -1.0, 0.0, 0.0, -1.0, 0.0, 0.0, 0.0, 1.0, 0.0, 0.0, 1.0, 0.0, 0.0, 1.0, 0.0, 0.0, 1.0, 0.0, 0.0, 1.0, 0.0, 0.0, 1.0, 0.0, -1.0, 0.0, 0.0, -1.0, 0.0, 0.0, -1.0, 0.0, 0.0, -1.0, 0.0, 0.0, -1.0, 0.0, 0.0, -1.0, 0.0, 0.0, 0.0, 1.0, 0.0, 0.0, 1.0, 0.0, 0.0, 1.0, 0.0, 0.0, 1.0, 0.0, 0.0, 1.0, 0.0, 0.0, 1.0, 0.0, -1.0, 0.0, 0.0, -1.0, 0.0, 0.0, -1.0, 0.0, 0.0, -1.0, 0.0, 0.0, -1.0, 0.0, 0.0, -1.0, 0.0, 0.0, 0.0, -1.0, 0.0, 0.0, -1.0, 0.0, 0.0, -1.0, 0.0, 0.0, -1.0, 0.0, 0.0, -1.0, 0.0, 0.0, -1.0, 0.0, 0.274, -0.9617, 0.0, 0.274, -0.9617, 0.0, 0.274, -0.9617, 0.0, 0.274, -0.9617, 0.0, 0.274, -0.9617, 0.0, 0.274, -0.9617, 0.0, 1.0, 1.135e-05, 0.0, 1.0, 1.17e-05, 0.0, 1.0, 3.562e-07, 0.0, 1.0, 3.562e-07, 0.0, 1.0, 0.0, 0.0, 1.0, 1.135e-05])] * 3)])
me_cube_001 = bpy.data.meshes.new('Cube.001')
me_cube_001.from_pydata([(3.493, -26.63, -0.5814), (-19.67, 3.375, -0.07979), (-19.67, -26.63, -0.07979), (-19.67, 3.375, -0.5814), (-19.67, -26.63, -0.5814), (3.493, 3.375, -0.07979), (3.493, -26.63, -0.07979), (3.493, 3.375, -0.5814), (-9.077, 3.375, -0.5814), (-3.685, -26.63, -0.5814), (-9.077, -26.63, -0.5814), (-9.077, -26.63, -0.07979), (-3.685, -26.63, -0.07979), (-9.077, 3.375, -0.07979), (-3.685, 3.375, -0.07979), (-9.077, 11.89, -0.5814), (-9.077, 11.89, -0.07979), (-3.685, 11.89, -0.07979), (-3.685, 4.877, -0.07979), (-9.077, 4.877, -0.07979), (-9.077, 4.877, -0.5814), (-3.685, 7.875, -0.07979), (-3.685, 7.875, -0.5814), (-9.077, 7.875, -0.5814), (-9.077, 7.875, -0.07979), (-14.76, 7.875, -0.5814), (-14.76, 4.877, -0.5814), (3.493, 4.877, -0.5814), (3.493, 4.877, -0.07979), (3.493, 7.875, -0.07979), (3.493, 7.875, -0.5814), (8.162, 4.877, -0.5814), (8.162, 4.877, 0.4602), (8.162, 7.875, 0.4602), (8.162, 7.875, -0.5814), (11.16, 4.877, -0.5814), (11.16, 4.877, 0.4602), (11.16, 7.875, 0.4602), (11.16, 7.875, -0.5814), (8.162, 8.89, -0.5814), (8.162, 8.89, 0.4602), (11.16, 8.89, -0.5814), (11.16, 8.89, 0.4602), (8.162, 11.89, -0.5814), (8.162, 11.89, 0.4602), (11.16, 11.89, -0.5814), (11.16, 11.89, 0.4602), (3.493, 8.89, -0.5814), (3.493, 8.89, 0.9202), (3.493, 11.89, 0.9202), (-0.6846, 8.89, -0.5814), (-0.6846, 8.89, 0.9202), (-0.6846, 11.89, 0.9202), (0.08655, 11.89, 0.9202), (0.08655, 8.89, 0.9202), (0.08655, 8.89, -0.5814), (3.493, 23.16, 2.12), (0.08655, 23.16, 2.12), (-6.076, -26.63, -0.5814), (-6.076, -26.63, -0.07979), (-6.076, 3.375, -0.07979), (-6.076, 11.89, -0.07979), (-6.076, 4.877, -0.07979), (-6.076, 7.875, -0.07979), (-9.077, 12.56, -0.5814), (-9.077, 12.56, -0.07979), (-6.076, 12.56, -0.07979), (8.3, -26.63, -0.5814), (8.3, -26.63, -0.07979), (8.3, 3.375, -0.07979), (8.3, 3.375, -0.5814), (-3.685, -28.64, -0.07979), (3.493, -28.64, -0.07979), (3.493, -28.64, -0.5814), (-3.685, -28.64, -0.5814), (-8.356, -26.63, -0.5814), (-8.356, -28.64, -0.5814), (3.493, 11.89, -0.5814), (-3.685, 11.89, -0.5814), (-6.076, 3.226, -0.07979), (-3.685, 3.226, -0.07979), (-19.67, 3.226, -0.07979), (3.493, 3.226, -0.07979), (-19.67, 3.226, -0.5814), (-9.077, 3.226, -0.07979), (8.3, 3.226, -0.07979), (8.3, 3.226, -0.5814), (-6.076, -26.48, -0.07979), (-3.685, -26.48, -0.07979), (-9.077, -26.48, -0.07979), (-19.67, -26.48, -0.07979), (3.493, -26.48, -0.07979), (-19.67, -26.48, -0.5814), (8.3, -26.48, -0.07979), (8.3, -26.48, -0.5814), (-19.52, 3.375, -0.5814), (-19.52, -26.63, -0.5814), (-19.52, -26.63, -0.07979), (-19.52, 3.375, -0.07979), (-19.52, 3.226, -0.07979), (-19.52, -26.48, -0.07979), (8.15, 3.375, -0.07979), (8.15, 3.375, -0.5814), (8.15, -26.63, -0.5814), (8.15, -26.63, -0.07979), (8.15, 3.226, -0.07979), (8.15, -26.48, -0.07979), (-9.077, 5.027, -0.07979), (-3.685, 5.027, -0.07979), (-14.76, 5.027, -0.5814), (3.493, 5.027, -0.07979), (8.162, 5.027, 0.4602), (11.16, 5.027, 0.4602), (11.16, 5.027, -0.5814), (-6.076, 5.027, -0.07979), (-3.685, 7.725, -0.07979), (3.493, 7.725, -0.07979), (8.162, 7.725, 0.4602), (11.16, 7.725, 0.4602), (11.16, 7.725, -0.5814), (-6.076, 7.725, -0.07979), (-9.077, 7.725, -0.07979), (-14.76, 7.725, -0.5814), (-8.927, -26.63, -0.5814), (-8.927, 4.877, -0.07979), (-8.927, 7.875, -0.07979), (-8.927, -26.63, -0.07979), (-8.927, 3.375, -0.07979), (-8.927, 11.89, -0.07979), (-8.927, 12.56, -0.07979), (-8.927, 3.226, -0.07979), (-8.927, -26.48, -0.07979), (-8.927, 5.027, -0.07979), (-8.927, 7.725, -0.07979), (11.01, 4.877, -0.5814), (11.01, 4.877, 0.4602), (11.01, 7.875, 0.4602), (11.01, 8.89, 0.4602), (11.01, 11.89, -0.5814), (11.01, 11.89, 0.4602), (11.01, 5.027, 0.4602), (11.01, 7.725, 0.4602), (11.16, 9.041, -0.5814), (11.16, 9.041, 0.4602), (8.162, 9.041, 0.4602), (3.493, 9.041, 0.9202), (-0.6846, 9.041, 0.9202), (0.08655, 9.041, 0.9202), (11.01, 9.041, 0.4602), (11.16, 11.74, -0.5814), (8.162, 11.74, 0.4602), (3.493, 11.74, 0.9202), (-0.6846, 11.74, 0.9202), (11.01, 11.74, 0.4602), (11.16, 11.74, 0.4602), (0.08655, 11.74, 0.9202), (3.343, 8.89, 0.9202), (3.343, 11.89, 0.9202), (3.343, 8.89, -0.5814), (3.343, 23.16, 2.12), (3.343, 9.041, 0.9202), (3.343, 11.74, 0.9202), (0.2368, 11.89, 0.9202), (0.2368, 8.89, -0.5814), (0.2368, 23.16, 2.12), (0.2368, 9.041, 0.9202), (0.2368, 11.74, 0.9202), (0.2368, 8.89, 0.9202), (-3.685, -28.49, -0.07979), (3.493, -28.49, -0.07979), (3.493, -28.49, -0.5814), (-8.356, -28.49, -0.5814), (8.312, 4.877, -0.5814), (8.312, 4.877, 0.4602), (8.312, 7.875, 0.4602), (8.312, 8.89, 0.4602), (8.312, 11.89, -0.5814), (8.312, 11.89, 0.4602), (8.312, 5.027, 0.4602), (8.312, 7.725, 0.4602), (8.312, 9.041, 0.4602), (8.312, 11.74, 0.4602), (3.343, -26.63, -0.07979), (3.343, 3.375, -0.07979), (3.343, 7.875, -0.5814), (3.343, 7.875, -0.07979), (3.343, 4.877, -0.07979), (3.343, -28.64, -0.07979), (3.343, -28.64, -0.5814), (3.343, 3.226, -0.07979), (3.343, -26.48, -0.07979), (3.343, 5.027, -0.07979), (3.343, 7.725, -0.07979), (3.343, -28.49, -0.07979)], [], [(102, 101, 69, 70), (96, 97, 2, 4), (98, 95, 3, 1), (99, 98, 1, 81), (81, 1, 3, 83), (189, 183, 14, 80), (130, 127, 13, 84), (193, 168, 71, 187), (123, 126, 11, 10), (63, 21, 17, 61), (15, 16, 65, 64), (23, 24, 16, 15), (8, 13, 19, 20), (60, 14, 18, 62), (120, 115, 21, 63), (20, 19, 26), (121, 24, 25, 122), (24, 23, 25), (30, 29, 33, 34), (184, 185, 29, 30), (191, 186, 28, 110), (183, 186, 18, 14), (110, 28, 32, 111), (28, 27, 31, 32), (118, 119, 38, 37), (135, 134, 35, 36), (136, 37, 42, 137), (140, 135, 36, 112), (154, 149, 45, 46), (37, 38, 41, 42), (34, 33, 40, 39), (138, 139, 46, 45), (153, 154, 46, 139), (155, 53, 52, 152), (150, 44, 49, 151), (39, 40, 48, 47), (55, 54, 51, 50), (163, 167, 54, 55), (166, 162, 53, 155), (157, 49, 56, 159), (133, 120, 63, 125), (127, 60, 62, 124), (125, 63, 61, 128), (9, 12, 59, 58), (80, 14, 60, 79), (128, 61, 66, 129), (7, 27, 28, 5), (94, 93, 68, 67), (104, 103, 67, 68), (106, 104, 68, 93), (188, 187, 71, 74), (170, 169, 72, 73), (74, 71, 76), (75, 171, 168, 12), (43, 77, 49, 44), (17, 21, 22, 78), (101, 105, 85, 69), (70, 69, 85, 86), (88, 80, 79, 87), (131, 130, 84, 89), (190, 189, 80, 88), (90, 81, 83, 92), (100, 99, 81, 90), (97, 100, 90, 2), (2, 90, 92, 4), (182, 190, 88, 12), (126, 131, 89, 11), (12, 88, 87, 59), (105, 106, 93, 85), (86, 85, 93, 94), (11, 89, 100, 97), (89, 84, 99, 100), (84, 13, 98, 99), (13, 8, 95, 98), (10, 11, 97, 96), (82, 91, 106, 105), (5, 82, 105, 101), (91, 6, 104, 106), (6, 0, 103, 104), (7, 5, 101, 102), (124, 62, 114, 132), (141, 140, 112, 118), (36, 35, 113, 112), (116, 110, 111, 117), (192, 191, 110, 116), (19, 107, 109, 26), (62, 18, 108, 114), (185, 192, 116, 29), (29, 116, 117, 33), (136, 141, 118, 37), (132, 114, 120, 133), (112, 113, 119, 118), (107, 121, 122, 109), (114, 108, 115, 120), (107, 132, 133, 121), (19, 124, 132, 107), (59, 87, 131, 126), (87, 79, 130, 131), (16, 128, 129, 65), (24, 125, 128, 16), (13, 127, 124, 19), (121, 133, 125, 24), (58, 59, 126, 123), (79, 60, 127, 130), (174, 179, 141, 136), (179, 178, 140, 141), (181, 153, 139, 177), (176, 177, 139, 138), (178, 173, 135, 140), (174, 136, 137, 175), (173, 172, 134, 135), (175, 137, 148, 180), (167, 165, 147, 54), (40, 144, 145, 48), (54, 147, 146, 51), (137, 42, 143, 148), (42, 41, 142, 143), (180, 148, 153, 181), (165, 166, 155, 147), (144, 150, 151, 145), (147, 155, 152, 146), (148, 143, 154, 153), (143, 142, 149, 154), (145, 151, 161, 160), (48, 145, 160, 156), (151, 49, 157, 161), (47, 48, 156, 158), (53, 162, 164, 57), (160, 161, 166, 165), (156, 160, 165, 167), (161, 157, 162, 166), (158, 156, 167, 163), (71, 168, 171, 76), (0, 6, 169, 170), (182, 12, 168, 193), (144, 180, 181, 150), (40, 175, 180, 144), (32, 31, 172, 173), (33, 174, 175, 40), (111, 32, 173, 178), (43, 44, 177, 176), (150, 181, 177, 44), (117, 111, 178, 179), (33, 117, 179, 174), (159, 164, 162, 157), (6, 182, 193, 169), (21, 115, 192, 185), (115, 108, 191, 192), (6, 91, 190, 182), (91, 82, 189, 190), (73, 72, 187, 188), (5, 28, 186, 183), (108, 18, 186, 191), (22, 21, 185, 184), (169, 193, 187, 72), (82, 5, 183, 189)])
me_cube_001.polygons.foreach_set('material_index', [3, 3, 3, 2, 3, 1, 2, 2, 3, 1, 3, 3, 3, 1, 1, 3, 2, 3, 3, 3, 2, 1, 2, 3, 3, 3, 2, 2, 3, 3, 3, 3, 2, 2, 2, 3, 3, 3, 2, 2, 1, 1, 1, 3, 1, 1, 3, 3, 3, 2, 3, 3, 3, 1, 3, 3, 2, 3, 0, 0, 0, 3, 2, 2, 3, 0, 2, 2, 2, 3, 2, 0, 2, 3, 3, 0, 2, 2, 3, 3, 1, 2, 3, 1, 1, 2, 1, 2, 2, 2, 1, 3, 1, 1, 1, 2, 2, 0, 2, 2, 2, 2, 3, 1, 1, 1, 2, 3, 2, 1, 3, 1, 2, 2, 2, 2, 3, 1, 1, 1, 1, 2, 3, 1, 2, 2, 3, 2, 1, 2, 1, 3, 2, 3, 1, 1, 2, 3, 2, 2, 3, 2, 1, 2, 1, 2, 2, 1, 2, 0, 3, 2, 1, 3, 2, 2])
_uv = me_cube_001.uv_layers.new(name='UVMap')
_uv.uv.foreach_set('vector', [0.9558, 0.5504, 0.9414, 0.5504, 0.9414, 0.5475, 0.9558, 0.5475, 0.9701, 0.002897, 0.9558, 0.002897, 0.9558, 0.0, 0.9701, 0.0, 0.9845, 0.337, 0.9989, 0.337, 0.9989, 0.3399, 0.9845, 0.3399, 1.737, 0.5533, 1.816, 0.5527, 1.817, 0.6327, 1.737, 0.6333, 0.8983, 0.002889, 0.8983, 0.0, 0.9127, 0.0, 0.9127, 0.002889, 0.7018, 8.798e-05, 0.7018, 0.005883, 0.4297, 0.005883, 0.4297, 8.857e-05, 1.737, 0.5533, 1.816, 0.5527, 1.817, 0.6327, 1.737, 0.6333, -0.1019, 0.5356, 3.324, 0.5356, 3.324, 0.6089, -0.1019, 0.6089, 0.9701, 0.2074, 0.9558, 0.2074, 0.9558, 0.2045, 0.9701, 0.2045, 0.3372, 0.1801, 0.4297, 0.1801, 0.4297, 0.3355, 0.3372, 0.3355, 0.957, 0.3219, 0.9426, 0.3219, 0.9426, 0.309, 0.957, 0.309, 0.957, 0.3994, 0.9426, 0.3994, 0.9426, 0.3219, 0.957, 0.3219, 0.9713, 0.3994, 0.957, 0.3994, 0.957, 0.3704, 0.9713, 0.3704, 0.3372, 0.005884, 0.4297, 0.005883, 0.4297, 0.06402, 0.3372, 0.06402, 0.3372, 0.1743, 0.4297, 0.1743, 0.4297, 0.1801, 0.3372, 0.1801, 0.9414, 0.6572, 0.927, 0.6572, 0.9414, 0.5475, 2.276, 0.5356, 2.276, 0.598, -0.1019, 0.598, -0.1019, 0.5356, 0.927, 0.6577, 0.9127, 0.6568, 0.927, 0.5475, 0.9127, 0.3093, 0.9271, 0.3093, 0.9426, 0.3994, 0.9127, 0.3994, 0.9127, 0.24, 0.9271, 0.24, 0.9271, 0.3093, 0.9127, 0.3093, 1.816, 0.6153, 1.743, 0.6153, 1.743, 0.5422, 1.816, 0.5422, 0.7018, 0.005883, 0.7018, 0.06402, 0.4297, 0.06402, 0.4297, 0.005883, 2.19, 0.5357, 2.19, 0.6088, -0.1019, 0.6087, -0.1019, 0.5356, 0.9712, 0.3994, 0.9856, 0.3994, 0.9856, 0.4896, 0.9558, 0.4896, 0.9701, 0.05498, 1.0, 0.05498, 1.0, 0.05787, 0.9701, 0.05787, 0.9558, 0.5446, 0.9856, 0.5446, 0.9856, 0.5475, 0.9558, 0.5475, 2.19, 0.6088, 2.19, 0.5357, 2.684, 0.5357, 2.684, 0.6088, 1.816, 0.6153, 1.743, 0.6153, 1.743, 0.5422, 1.816, 0.5422, 0.9701, 0.1325, 1.0, 0.1325, 1.0, 0.1354, 0.9701, 0.1354, 0.9701, 0.05787, 1.0, 0.05787, 1.0, 0.07746, 0.9701, 0.07746, 0.9414, 0.6604, 0.9414, 0.6403, 0.9705, 0.6403, 0.9705, 0.6604, 0.9558, 0.4023, 0.9259, 0.4023, 0.9259, 0.3994, 0.9558, 0.3994, 1.742, 0.6317, 1.742, 0.5586, 1.815, 0.5586, 1.815, 0.6317, -0.07867, 0.5658, -0.07872, 0.6366, -0.4431, 0.6363, -0.443, 0.5655, -0.09753, 0.6087, -0.09752, 0.5357, 2.19, 0.5357, 2.19, 0.6088, 0.9558, 0.1708, 0.9259, 0.1708, 0.9127, 0.08063, 0.9558, 0.08063, 0.9558, 0.01489, 0.9127, 0.01489, 0.9127, 0.0, 0.9558, 4.602e-09, 0.9558, 0.01779, 0.9127, 0.01779, 0.9127, 0.01489, 0.9558, 0.01489, 1.747, 0.5611, 1.818, 0.5617, 1.817, 0.6327, 1.746, 0.6321, -0.8545, 0.6263, -0.8545, 0.5533, 3.324, 0.5356, 3.324, 0.6085, 0.2268, 0.1743, 0.3372, 0.1743, 0.3372, 0.1801, 0.2268, 0.1801, 0.2268, 0.005884, 0.3372, 0.005884, 0.3372, 0.06402, 0.2268, 0.06402, 0.2268, 0.1801, 0.3372, 0.1801, 0.3372, 0.3355, 0.2268, 0.3355, 0.9701, 0.3086, 0.9558, 0.3086, 0.9558, 0.2624, 0.9701, 0.2624, 0.4297, 8.857e-05, 0.4297, 0.005883, 0.3372, 0.005884, 0.3372, 8.905e-05, 0.2268, 0.3355, 0.3372, 0.3355, 0.3372, 0.3615, 0.2268, 0.3615, 0.9127, 0.6179, 0.9127, 0.6469, 0.8983, 0.6469, 0.8983, 0.6179, 0.8983, 0.002886, 0.884, 0.002886, 0.884, 0.0, 0.8983, 0.0, 0.9558, 0.6374, 0.9702, 0.6374, 0.9702, 0.6403, 0.9558, 0.6403, 1.815, 0.632, 1.742, 0.632, 1.742, 0.5586, 1.815, 0.5586, 0.9845, 0.2948, 0.9701, 0.2948, 0.9701, 0.2256, 0.9845, 0.2256, 0.8983, 0.615, 0.9127, 0.615, 0.9127, 0.6179, 0.8983, 0.6179, 0.9845, 0.2256, 0.9701, 0.2256, 0.9845, 0.1354, 9.572e-05, 0.1585, 3.981e-05, 0.0003927, 0.4007, 0.0002514, 0.4007, 0.1584, 0.9558, 0.4574, 0.9558, 0.5475, 0.9127, 0.5475, 0.9259, 0.4574, 0.884, 0.6567, 0.884, 0.5792, 0.8983, 0.5792, 0.8983, 0.6567, 1.815, 0.632, 1.742, 0.632, 1.742, 0.5586, 1.815, 0.5586, 0.8983, 0.5792, 0.884, 0.5792, 0.884, 0.5763, 0.8983, 0.5763, 0.5453, 0.0002376, 0.5453, 0.9998, 0.4649, 0.9998, 0.4649, 0.0002378, 0.369, 0.0002379, 0.369, 0.9998, 0.3515, 0.9999, 0.3515, 0.0003773, 0.7818, 0.0002375, 0.7818, 0.9998, 0.5453, 0.9998, 0.5453, 0.0002376, 0.8983, 0.5763, 0.8983, 0.002889, 0.9127, 0.002889, 0.9127, 0.5763, -1.263, 0.5348, 3.324, 0.5356, 3.324, 0.6157, -1.263, 0.6149, 1.737, 0.5533, 1.816, 0.5527, 1.817, 0.6327, 1.737, 0.6333, 0.8983, 0.5792, 0.8983, 0.5763, 0.9127, 0.5763, 0.9127, 0.5792, 0.5611, 0.03873, 0.5611, 0.04161, 0.4583, 0.04162, 0.4583, 0.03873, 0.7246, 0.6226, 0.7246, 0.5429, 0.8046, 0.5429, 0.8046, 0.6227, -2.071, 0.6208, -2.071, 0.541, -0.796, 0.5419, -0.7961, 0.6216, 3.349, 0.6603, -0.8545, 0.6267, -0.8545, 0.5533, 3.349, 0.587, 0.8983, 0.5763, 0.884, 0.5763, 0.884, 0.002886, 0.8983, 0.002886, 0.8046, 0.6227, 0.8046, 0.5429, 5.374, 0.5316, 5.374, 0.6113, 0.3515, 0.0003773, 0.3515, 0.9999, 9.776e-05, 0.9999, 9.802e-05, 0.0003776, -1.607, 0.6405, -1.607, 0.5607, 2.967, 0.5618, 2.967, 0.6416, 0.9845, 0.1354, 0.9989, 0.1354, 0.9989, 0.337, 0.9845, 0.337, 0.9701, 0.2045, 0.9558, 0.2045, 0.9558, 0.002897, 0.9701, 0.002897, 0.7992, 0.9996, 0.7992, 9.795e-05, 0.9559, 9.776e-05, 0.9559, 0.9996, 2.19, 0.5357, 2.19, 0.6087, -0.08066, 0.6087, -0.08066, 0.5357, 2.19, 0.5357, 2.19, 0.6086, -0.0804, 0.6086, -0.0804, 0.5357, 0.9558, 0.5475, 0.9702, 0.5475, 0.9702, 0.6374, 0.9558, 0.6374, 0.9558, 0.6403, 0.9414, 0.6403, 0.9414, 0.5504, 0.9558, 0.5504, 0.2268, 0.06402, 0.3372, 0.06402, 0.3372, 0.06983, 0.2268, 0.06983, 2.531, 0.6089, 1.215, 0.6089, 1.215, 0.5358, 2.531, 0.5358, 0.9701, 0.0, 1.0, 0.0, 1.0, 0.002895, 0.9701, 0.002895, 0.7076, 0.1743, 0.7076, 0.06983, 0.8895, 0.06983, 0.8895, 0.1743, 0.7018, 0.1743, 0.7018, 0.06983, 0.7076, 0.06983, 0.7076, 0.1743, -1.074, 0.6381, -1.074, 0.5581, 1.969, 0.5586, 1.969, 0.6386, 0.3372, 0.06402, 0.4297, 0.06402, 0.4297, 0.06983, 0.3372, 0.06983, 1.754, 0.6153, 1.754, 0.5529, 1.816, 0.5529, 1.816, 0.6153, -1.101, 0.6384, -1.101, 0.576, 0.8569, 0.576, 0.8569, 0.6384, 1.815, 0.6317, 1.742, 0.6317, 1.742, 0.5586, 1.815, 0.5586, 0.2268, 0.06983, 0.3372, 0.06983, 0.3372, 0.1743, 0.2268, 0.1743, 0.9701, 0.002895, 1.0, 0.002895, 1.0, 0.05498, 0.9701, 0.05498, 0.221, 0.06983, 0.221, 0.1743, 8.827e-05, 0.1743, 8.798e-05, 0.06983, 0.3372, 0.06983, 0.4297, 0.06983, 0.4297, 0.1743, 0.3372, 0.1743, 0.221, 0.06983, 0.2268, 0.06983, 0.2268, 0.1743, 0.221, 0.1743, 1.737, 0.6333, 1.736, 0.5533, 1.816, 0.5527, 1.817, 0.6327, -0.7961, 0.6216, -0.796, 0.5419, 0.7246, 0.5429, 0.7246, 0.6226, 0.4649, 0.0002378, 0.4649, 0.9998, 0.369, 0.9998, 0.369, 0.0002379, -0.5166, 0.6348, -0.5166, 0.5723, -0.2375, 0.5723, -0.2375, 0.6348, -0.2689, 0.643, -0.2689, 0.5805, 1.404, 0.5805, 1.404, 0.643, -0.2932, 0.6421, -0.2938, 0.5621, 0.5072, 0.5558, 0.5078, 0.6358, 1.746, 0.5697, 1.809, 0.5697, 1.809, 0.6321, 1.746, 0.6321, 0.9701, 0.2624, 0.9558, 0.2624, 0.9558, 0.2074, 0.9701, 0.2074, 0.3372, 8.905e-05, 0.3372, 0.005884, 0.2268, 0.005884, 0.2268, 8.942e-05, 0.8953, 0.1801, 0.8953, 0.1743, 0.9999, 0.1743, 0.9999, 0.1801, 0.8953, 0.1743, 0.8953, 0.06983, 0.9999, 0.06983, 0.9999, 0.1743, 2.533, 0.6089, 1.215, 0.6089, 1.215, 0.5359, 2.533, 0.5359, 0.9558, 0.4545, 0.9259, 0.4545, 0.9259, 0.4023, 0.9558, 0.4023, 1.215, 0.5358, 1.215, 0.6089, -0.1019, 0.6089, -0.1019, 0.5358, 0.8953, 0.1801, 0.9999, 0.1801, 0.9999, 0.2194, 0.8953, 0.2194, 0.9558, 0.4925, 0.9856, 0.4925, 0.9856, 0.5446, 0.9558, 0.5446, 0.8953, 0.2194, 0.9999, 0.2194, 0.9999, 0.2252, 0.8953, 0.2252, 1.816, 0.5527, 1.816, 0.6153, 1.754, 0.6153, 1.754, 0.5527, 0.8536, 0.5674, 0.8536, 0.63, -1.101, 0.63, -1.101, 0.5674, -0.7797, 0.5674, -0.7797, 0.63, -1.101, 0.63, -1.101, 0.5674, 1.742, 0.6317, 1.742, 0.5586, 1.815, 0.5586, 1.815, 0.6317, 0.9701, 0.07746, 1.0, 0.07746, 1.0, 0.08037, 0.9701, 0.08037, 0.8953, 0.2252, 0.9999, 0.2252, 0.9999, 0.3297, 0.8953, 0.3297, 0.5819, 0.2252, 0.5819, 0.3297, 0.576, 0.3297, 0.576, 0.2252, 0.8895, 0.2252, 0.8895, 0.3297, 0.7079, 0.3297, 0.7079, 0.2252, 0.576, 0.2252, 0.576, 0.3297, 0.5462, 0.3297, 0.5462, 0.2252, 1.215, 0.6089, 1.215, 0.5358, 2.532, 0.5358, 2.532, 0.6089, 0.9701, 0.08037, 1.0, 0.08037, 1.0, 0.1325, 0.9701, 0.1325, 0.7079, 0.2252, 0.7079, 0.3297, 0.7021, 0.3297, 0.7021, 0.2252, 1.816, 0.5526, 1.816, 0.6153, 1.754, 0.6153, 1.754, 0.5526, 1.742, 0.5588, 1.815, 0.5588, 1.815, 0.6317, 1.742, 0.6317, 0.9558, 0.08063, 0.9127, 0.08063, 0.9127, 0.07775, 0.9558, 0.07775, -1.101, 0.6384, -1.101, 0.5674, 2.966, 0.5658, 2.965, 0.6368, 0.7021, 0.2252, 0.7021, 0.3297, 0.5819, 0.3297, 0.5819, 0.2252, 0.1928, 0.576, 0.1928, 0.6386, -1.101, 0.6386, -1.101, 0.576, 0.7021, 0.3297, 0.7021, 0.3355, 0.5819, 0.3355, 0.5819, 0.3297, 0.9558, 0.07775, 0.9127, 0.07775, 0.9127, 0.01779, 0.9558, 0.01779, -4.367, 0.6013, -4.366, 0.528, -2.076, 0.5475, -2.077, 0.6207, 0.8983, 0.5792, 0.9127, 0.5792, 0.9127, 0.615, 0.8983, 0.615, 1.0, 0.1582, 0.4007, 0.1584, 0.4007, 0.0002514, 0.9999, 3.981e-05, 0.8895, 0.2252, 0.8953, 0.2252, 0.8953, 0.3297, 0.8895, 0.3297, 1.754, 0.5527, 1.816, 0.5527, 1.816, 0.6153, 1.754, 0.6153, 0.9558, 0.4896, 0.9856, 0.4896, 0.9856, 0.4925, 0.9558, 0.4925, -0.5016, 0.6366, -0.5016, 0.5742, -0.07872, 0.5742, -0.07872, 0.6366, 1.816, 0.6153, 1.743, 0.6153, 1.743, 0.5422, 1.816, 0.5422, 0.9558, 0.4574, 0.9259, 0.4574, 0.9259, 0.4545, 0.9558, 0.4545, 1.742, 0.6317, 1.742, 0.5587, 1.815, 0.5587, 1.815, 0.6317, 0.8895, 0.1743, 0.8895, 0.06983, 0.8953, 0.06983, 0.8953, 0.1743, 1.754, 0.6153, 1.754, 0.5529, 1.816, 0.5529, 1.816, 0.6153, 0.7021, 0.7742, 0.5819, 0.7742, 0.5819, 0.3355, 0.7021, 0.3355, 3.349, 0.587, 3.349, 0.6601, 2.445, 0.6601, 2.445, 0.587, -1.101, 0.6384, -1.101, 0.576, 1.826, 0.576, 1.826, 0.6384, 0.4297, 0.1743, 0.4297, 0.06983, 0.7018, 0.06983, 0.7018, 0.1743, 1.742, 0.5591, 1.814, 0.5591, 1.814, 0.6322, 1.742, 0.6322, 0.7992, 9.795e-05, 0.7992, 0.9996, 0.7818, 0.9998, 0.7818, 0.0002375, 0.9845, 0.3641, 0.9701, 0.3641, 0.9701, 0.2948, 0.9845, 0.2948, 2.445, 0.587, 3.177, 0.587, 3.177, 0.6601, 2.445, 0.6601, 0.4297, 0.06983, 0.4297, 0.06402, 0.7018, 0.06402, 0.7018, 0.06983, 0.9127, 0.1708, 0.9271, 0.1708, 0.9271, 0.24, 0.9127, 0.24, 1.815, 0.5591, 1.815, 0.6322, 1.742, 0.6322, 1.742, 0.5591, 1.743, 0.5422, 1.816, 0.5422, 1.816, 0.6153, 1.743, 0.6153])
me_cube_001.materials.append(mat_piso_vermelho)
me_cube_001.materials.append(mat_piso_cinza)
me_cube_001.materials.append(mat_granito)
me_cube_001.materials.append(mat_paredeazul)
me_cube_001.use_remesh_preserve_volume = False
me_cube_001.use_remesh_preserve_attributes = False
me_cube_001.use_mirror_vertex_groups = False
me_cube_001.update()
me_cube_000 = bpy.data.meshes.new('Cube.000')
me_cube_000.from_pydata([(6.89, -21.43, 0.0), (-16.27, 8.575, 0.5017), (-16.27, -21.43, 0.5017), (-16.27, 8.575, 0.0), (-16.27, -21.43, 0.0), (6.89, 8.575, 0.5017), (6.89, -21.43, 0.5017), (6.89, 8.575, 0.0), (-5.679, 8.575, 0.0), (-0.287, -21.43, 0.0), (-5.679, -21.43, 0.0), (-5.679, -21.43, 0.5017), (-0.287, -21.43, 0.5017), (-5.679, 8.575, 0.5017), (-0.287, 8.575, 0.5017), (-5.679, 17.09, 0.0), (-5.679, 17.09, 0.5017), (-0.287, 17.09, 0.5017), (-0.287, 10.08, 0.5017), (-5.679, 10.08, 0.5017), (-5.679, 10.08, 0.0), (-0.287, 13.08, 0.5017), (-0.287, 13.08, 0.0), (-5.679, 13.08, 0.0), (-5.679, 13.08, 0.5017), (-11.36, 13.08, 0.0), (-11.36, 10.08, 0.0), (6.89, 10.08, 0.0), (6.89, 10.08, 0.5017), (6.89, 13.08, 0.5017), (6.89, 13.08, 0.0), (11.56, 10.08, 0.0), (11.56, 10.08, 1.042), (11.56, 13.08, 1.042), (11.56, 13.08, 0.0), (14.56, 10.08, 0.0), (14.56, 10.08, 1.042), (14.56, 13.08, 1.042), (14.56, 13.08, 0.0), (11.56, 14.09, 0.0), (11.56, 14.09, 1.042), (14.56, 14.09, 0.0), (14.56, 14.09, 1.042), (11.56, 17.09, 0.0), (11.56, 17.09, 1.042), (14.56, 17.09, 0.0), (14.56, 17.09, 1.042), (6.89, 14.09, 0.0), (6.89, 14.09, 1.502), (6.89, 17.09, 1.502), (2.713, 14.09, 0.0), (2.713, 14.09, 1.502), (2.713, 17.09, 1.502), (3.484, 17.09, 1.502), (3.484, 14.09, 1.502), (3.484, 14.09, 0.0), (6.89, 28.36, 2.702), (3.484, 28.36, 2.702), (-2.678, -21.43, 0.0), (-2.678, -21.43, 0.5017), (-2.678, 8.575, 0.5017), (-2.678, 17.09, 0.5017), (-2.678, 10.08, 0.5017), (-2.678, 13.08, 0.5017), (-5.679, 17.76, 0.0), (-5.679, 17.76, 0.5017), (-2.678, 17.76, 0.5017), (11.7, -21.43, 0.0), (11.7, -21.43, 0.5017), (11.7, 8.575, 0.5017), (11.7, 8.575, 0.0), (-0.287, -23.44, 0.5017), (6.89, -23.44, 0.5017), (6.89, -23.44, 0.0), (-0.287, -23.44, 0.0), (-4.958, -21.43, 0.0), (-4.958, -23.44, 0.0), (6.89, 17.09, -9.537e-07), (-0.287, 17.09, -9.537e-07), (-2.678, 8.426, 0.5017), (-0.287, 8.426, 0.5017), (-16.27, 8.426, 0.5017), (6.89, 8.426, 0.5017), (-16.27, 8.426, 0.0), (-5.679, 8.426, 0.5017), (11.7, 8.426, 0.5017), (11.7, 8.426, 0.0), (-2.678, -21.28, 0.5017), (-0.287, -21.28, 0.5017), (-5.679, -21.28, 0.5017), (-16.27, -21.28, 0.5017), (6.89, -21.28, 0.5017), (-16.27, -21.28, 0.0), (11.7, -21.28, 0.5017), (11.7, -21.28, 0.0), (-16.12, 8.575, 0.0), (-16.12, -21.43, 0.0), (-16.12, -21.43, 0.5017), (-16.12, 8.575, 0.5017), (-16.12, 8.426, 0.5017), (-16.12, -21.28, 0.5017), (11.55, 8.575, 0.5017), (11.55, 8.575, 0.0), (11.55, -21.43, 0.0), (11.55, -21.43, 0.5017), (11.55, 8.426, 0.5017), (11.55, -21.28, 0.5017), (-5.679, 10.23, 0.5017), (-0.287, 10.23, 0.5017), (-11.36, 10.23, 0.0), (6.89, 10.23, 0.5017), (11.56, 10.23, 1.042), (14.56, 10.23, 1.042), (14.56, 10.23, 0.0), (-2.678, 10.23, 0.5017), (-0.287, 12.93, 0.5017), (6.89, 12.93, 0.5017), (11.56, 12.93, 1.042), (14.56, 12.93, 1.042), (14.56, 12.93, 0.0), (-2.678, 12.93, 0.5017), (-5.679, 12.93, 0.5017), (-11.36, 12.93, 0.0), (-5.529, -21.43, 0.0), (-5.529, 10.08, 0.5017), (-5.529, 13.08, 0.5017), (-5.529, -21.43, 0.5017), (-5.529, 8.575, 0.5017), (-5.529, 17.09, 0.5017), (-5.529, 17.76, 0.5017), (-5.529, 8.426, 0.5017), (-5.529, -21.28, 0.5017), (-5.529, 10.23, 0.5017), (-5.529, 12.93, 0.5017), (14.41, 10.08, 0.0), (14.41, 10.08, 1.042), (14.41, 13.08, 1.042), (14.41, 14.09, 1.042), (14.41, 17.09, 0.0), (14.41, 17.09, 1.042), (14.41, 10.23, 1.042), (14.41, 12.93, 1.042), (14.56, 14.24, 0.0), (14.56, 14.24, 1.042), (11.56, 14.24, 1.042), (6.89, 14.24, 1.502), (2.713, 14.24, 1.502), (3.484, 14.24, 1.502), (14.41, 14.24, 1.042), (14.56, 16.94, 0.0), (11.56, 16.94, 1.042), (6.89, 16.94, 1.502), (2.713, 16.94, 1.502), (14.41, 16.94, 1.042), (14.56, 16.94, 1.042), (3.484, 16.94, 1.502), (6.741, 14.09, 1.502), (6.741, 17.09, 1.502), (6.741, 14.09, 0.0), (6.741, 28.36, 2.702), (6.741, 14.24, 1.502), (6.741, 16.94, 1.502), (3.634, 17.09, 1.502), (3.634, 14.09, 0.0), (3.634, 28.36, 2.702), (3.634, 14.24, 1.502), (3.634, 16.94, 1.502), (3.634, 14.09, 1.502), (-0.287, -23.29, 0.5017), (6.89, -23.29, 0.5017), (6.89, -23.29, 0.0), (-4.958, -23.29, 0.0), (11.71, 10.08, 0.0), (11.71, 10.08, 1.042), (11.71, 13.08, 1.042), (11.71, 14.09, 1.042), (11.71, 17.09, 0.0), (11.71, 17.09, 1.042), (11.71, 10.23, 1.042), (11.71, 12.93, 1.042), (11.71, 14.24, 1.042), (11.71, 16.94, 1.042)], [], [(102, 101, 69, 70), (96, 97, 2, 4), (98, 95, 3, 1), (99, 98, 1, 81), (81, 1, 3, 83), (82, 5, 14, 80), (130, 127, 13, 84), (169, 168, 71, 72), (123, 126, 11, 10), (63, 21, 17, 61), (15, 16, 65, 64), (23, 24, 16, 15), (8, 13, 19, 20), (60, 14, 18, 62), (120, 115, 21, 63), (20, 19, 26), (121, 24, 25, 122), (24, 23, 25), (30, 29, 33, 34), (22, 21, 29, 30), (108, 18, 28, 110), (5, 28, 18, 14), (110, 28, 32, 111), (28, 27, 31, 32), (118, 119, 38, 37), (135, 134, 35, 36), (136, 37, 42, 137), (140, 135, 36, 112), (154, 149, 45, 46), (37, 38, 41, 42), (34, 33, 40, 39), (138, 139, 46, 45), (153, 154, 46, 139), (155, 53, 52, 152), (150, 44, 49, 151), (39, 40, 48, 47), (55, 54, 51, 50), (163, 167, 54, 55), (166, 162, 53, 155), (157, 49, 56, 159), (133, 120, 63, 125), (127, 60, 62, 124), (125, 63, 61, 128), (9, 12, 59, 58), (80, 14, 60, 79), (128, 61, 66, 129), (7, 27, 28, 5), (94, 93, 68, 67), (104, 103, 67, 68), (106, 104, 68, 93), (73, 72, 71, 74), (170, 169, 72, 73), (74, 71, 76), (75, 171, 168, 12), (43, 77, 49, 44), (17, 21, 22, 78), (101, 105, 85, 69), (70, 69, 85, 86), (88, 80, 79, 87), (131, 130, 84, 89), (91, 82, 80, 88), (90, 81, 83, 92), (100, 99, 81, 90), (97, 100, 90, 2), (2, 90, 92, 4), (6, 91, 88, 12), (126, 131, 89, 11), (12, 88, 87, 59), (105, 106, 93, 85), (86, 85, 93, 94), (11, 89, 100, 97), (89, 84, 99, 100), (84, 13, 98, 99), (13, 8, 95, 98), (10, 11, 97, 96), (82, 91, 106, 105), (5, 82, 105, 101), (91, 6, 104, 106), (6, 0, 103, 104), (7, 5, 101, 102), (124, 62, 114, 132), (141, 140, 112, 118), (36, 35, 113, 112), (116, 110, 111, 117), (115, 108, 110, 116), (19, 107, 109, 26), (62, 18, 108, 114), (21, 115, 116, 29), (29, 116, 117, 33), (136, 141, 118, 37), (132, 114, 120, 133), (112, 113, 119, 118), (107, 121, 122, 109), (114, 108, 115, 120), (107, 132, 133, 121), (19, 124, 132, 107), (59, 87, 131, 126), (87, 79, 130, 131), (16, 128, 129, 65), (24, 125, 128, 16), (13, 127, 124, 19), (121, 133, 125, 24), (58, 59, 126, 123), (79, 60, 127, 130), (174, 179, 141, 136), (179, 178, 140, 141), (181, 153, 139, 177), (176, 177, 139, 138), (178, 173, 135, 140), (174, 136, 137, 175), (173, 172, 134, 135), (175, 137, 148, 180), (167, 165, 147, 54), (40, 144, 145, 48), (54, 147, 146, 51), (137, 42, 143, 148), (42, 41, 142, 143), (180, 148, 153, 181), (165, 166, 155, 147), (144, 150, 151, 145), (147, 155, 152, 146), (148, 143, 154, 153), (143, 142, 149, 154), (145, 151, 161, 160), (48, 145, 160, 156), (151, 49, 157, 161), (47, 48, 156, 158), (53, 162, 164, 57), (160, 161, 166, 165), (156, 160, 165, 167), (161, 157, 162, 166), (158, 156, 167, 163), (71, 168, 171, 76), (0, 6, 169, 170), (6, 12, 168, 169), (144, 180, 181, 150), (40, 175, 180, 144), (32, 31, 172, 173), (33, 174, 175, 40), (111, 32, 173, 178), (43, 44, 177, 176), (150, 181, 177, 44), (117, 111, 178, 179), (33, 117, 179, 174), (159, 164, 162, 157)])
me_cube_000.polygons.foreach_set('material_index', [2, 2, 2, 3, 2, 1, 3, 3, 2, 1, 2, 2, 2, 1, 1, 2, 3, 2, 2, 2, 1, 1, 3, 2, 2, 2, 3, 3, 2, 2, 2, 2, 3, 3, 3, 2, 2, 2, 3, 3, 1, 1, 1, 2, 1, 1, 2, 2, 2, 3, 2, 2, 2, 1, 2, 2, 3, 2, 0, 0, 0, 2, 3, 3, 2, 3, 3, 3, 3, 2, 3, 0, 3, 2, 2, 0, 3, 3, 2, 2, 1, 3, 2, 1, 1, 3, 1, 3, 3, 3, 1, 2, 1, 1, 1, 3, 3, 0, 3, 3, 3, 3, 2, 1, 1, 1, 3, 2, 3, 1, 2, 1, 3, 3, 3, 3, 2, 1, 1, 1, 1, 3, 2, 1, 3, 3, 2, 3, 1, 3, 1, 2, 3, 2, 1, 1, 3, 2, 3, 3, 2, 3, 1, 3, 1])
_uv = me_cube_000.uv_layers.new(name='UVMap')
_uv.uv.foreach_set('vector', [0.5066, 0.5794, 0.5066, 0.5875, 0.509, 0.5875, 0.509, 0.5794, 0.06193, 0.5794, 0.06193, 0.5875, 0.05952, 0.5875, 0.05952, 0.5794, 0.06193, 0.5875, 0.06193, 0.5794, 0.05952, 0.5794, 0.05952, 0.5875, 0.4704, 0.7399, 0.4783, 0.7399, 0.4784, 0.7478, 0.4704, 0.7479, 0.05952, 0.5875, 0.05952, 0.5875, 0.05952, 0.5794, 0.05952, 0.5794, 0.7075, 0.0001062, 0.7075, 0.005901, 0.4297, 0.005905, 0.4297, 0.0001114, 0.8091, 0.0002084, 0.8091, 0.006131, 0.8031, 0.006131, 0.8031, 0.0002084, 0.9487, 0.9826, 0.6647, 0.9826, 0.6647, 0.9767, 0.9487, 0.9767, 0.2322, 0.5794, 0.2322, 0.5875, 0.2298, 0.5875, 0.2298, 0.5794, 0.3372, 0.1801, 0.4297, 0.1801, 0.4297, 0.3355, 0.3372, 0.3355, 0.2298, 0.5794, 0.2298, 0.5875, 0.2298, 0.5875, 0.2298, 0.5794, 0.2298, 0.5794, 0.2298, 0.5875, 0.2298, 0.5875, 0.2298, 0.5794, 0.2298, 0.5794, 0.2298, 0.5875, 0.2298, 0.5875, 0.2298, 0.5794, 0.3372, 0.005907, 0.4297, 0.005905, 0.4297, 0.06404, 0.3372, 0.06404, 0.3372, 0.1743, 0.4297, 0.1743, 0.4297, 0.1801, 0.3372, 0.1801, 0.2298, 0.5794, 0.2298, 0.5875, 0.1384, 0.5794, 0.226, 0.7483, 0.226, 0.7542, 0.0002084, 0.7542, 0.0002084, 0.7483, 0.2298, 0.5875, 0.2298, 0.5794, 0.1384, 0.5794, 0.4317, 0.5794, 0.4317, 0.5875, 0.5068, 0.5961, 0.5068, 0.5794, 0.3164, 0.5794, 0.3164, 0.5875, 0.4317, 0.5875, 0.4317, 0.5794, 0.4297, 0.06985, 0.4297, 0.06404, 0.7075, 0.06404, 0.7075, 0.06984, 0.7075, 0.005901, 0.7075, 0.06404, 0.4297, 0.06404, 0.4297, 0.005905, 0.7969, 0.6376, 0.7969, 0.6438, 0.6028, 0.6438, 0.6028, 0.6376, 0.4317, 0.5875, 0.4317, 0.5794, 0.5068, 0.5794, 0.5068, 0.5961, 0.555, 0.5961, 0.555, 0.5794, 0.555, 0.5794, 0.555, 0.5961, 0.5526, 0.5961, 0.5526, 0.5794, 0.555, 0.5794, 0.555, 0.5961, 0.485, 0.52, 0.4788, 0.52, 0.4788, 0.4781, 0.485, 0.4781, 0.485, 0.6376, 0.485, 0.6438, 0.4788, 0.6438, 0.4788, 0.6376, 0.555, 0.5961, 0.555, 0.5794, 0.555, 0.5794, 0.555, 0.5961, 0.555, 0.5961, 0.555, 0.5794, 0.555, 0.5794, 0.555, 0.5961, 0.5068, 0.5794, 0.5068, 0.5961, 0.5068, 0.5961, 0.5068, 0.5794, 0.5526, 0.5794, 0.5526, 0.5961, 0.555, 0.5961, 0.555, 0.5794, 0.485, 0.3604, 0.4788, 0.3604, 0.4788, 0.3542, 0.485, 0.3542, 0.00344, 0.9468, 0.01013, 0.9474, 0.006902, 0.9819, 0.0002084, 0.9812, 0.6028, 0.3604, 0.6028, 0.3542, 0.7965, 0.3542, 0.7965, 0.3604, 0.5068, 0.5794, 0.5068, 0.5961, 0.4317, 0.6035, 0.4317, 0.5794, 0.377, 0.5794, 0.377, 0.6035, 0.3646, 0.6035, 0.3646, 0.5794, 0.3794, 0.5794, 0.3794, 0.6035, 0.377, 0.6035, 0.377, 0.5794, 0.00407, 0.9401, 0.01076, 0.9407, 0.01013, 0.9474, 0.00344, 0.9468, 0.8027, 0.3542, 0.7965, 0.3542, 0.795, 0.0002084, 0.8012, 0.0002084, 0.2268, 0.1743, 0.3372, 0.1743, 0.3372, 0.1801, 0.2268, 0.1801, 0.2268, 0.005906, 0.3372, 0.005907, 0.3372, 0.06404, 0.2268, 0.06404, 0.2268, 0.1801, 0.3372, 0.1801, 0.3372, 0.3355, 0.2268, 0.3355, 0.3164, 0.5794, 0.3164, 0.5875, 0.278, 0.5875, 0.278, 0.5794, 0.4297, 0.0001114, 0.4297, 0.005905, 0.3372, 0.005907, 0.3372, 0.0001125, 0.2268, 0.3355, 0.3372, 0.3355, 0.3372, 0.3615, 0.2268, 0.3615, 0.0, 0.0, 1.0, 0.0, 1.0, 1.0, 0.0, 1.0, 0.509, 0.5794, 0.509, 0.5875, 0.509, 0.5875, 0.509, 0.5794, 0.5066, 0.5875, 0.5066, 0.5794, 0.509, 0.5794, 0.509, 0.5875, 0.4876, 0.653, 0.4789, 0.653, 0.4788, 0.6443, 0.4875, 0.6442, 0.4317, 0.5794, 0.4317, 0.5875, 0.3164, 0.5875, 0.3164, 0.5794, 0.4317, 0.5794, 0.4317, 0.5875, 0.4317, 0.5875, 0.4317, 0.5794, 0.3164, 0.5794, 0.3164, 0.5875, 0.2414, 0.5794, 0.0001062, 0.8463, 0.0001165, 0.7745, 0.182, 0.7745, 0.182, 0.8463, 0.5068, 0.5794, 0.4317, 0.5794, 0.4317, 0.6035, 0.5068, 0.5961, 0.0, 0.0, 1.0, 0.0, 1.0, 1.0, 0.0, 1.0, 0.9977, 0.653, 0.989, 0.6531, 0.9889, 0.6443, 0.9976, 0.6442, 0.509, 0.5794, 0.509, 0.5875, 0.509, 0.5875, 0.509, 0.5794, 0.5454, 9.719e-05, 0.5454, 0.9998, 0.465, 0.9998, 0.465, 9.719e-05, 0.369, 9.719e-05, 0.369, 0.9998, 0.3516, 0.9999, 0.3516, 0.0002367, 0.7869, 9.726e-05, 0.7869, 0.9998, 0.5454, 0.9998, 0.5454, 9.719e-05, 0.05952, 0.5875, 0.05952, 0.5875, 0.05952, 0.5794, 0.05952, 0.5794, 0.01487, 0.7396, 0.4704, 0.7399, 0.4704, 0.7479, 0.01493, 0.7475, 0.006954, 0.7396, 0.01487, 0.7396, 0.01493, 0.7475, 0.007011, 0.7476, 0.05952, 0.5875, 0.05952, 0.5875, 0.05952, 0.5794, 0.05952, 0.5794, 0.2842, 0.9823, 0.2842, 0.9882, 0.0002084, 0.9882, 0.0002084, 0.9823, 0.002207, 0.2779, 0.01013, 0.2779, 0.01018, 0.2858, 0.002264, 0.2859, 0.0002084, 0.0002653, 0.008129, 0.0002084, 0.00904, 0.1269, 0.00112, 0.1269, 0.989, 0.6531, 0.4876, 0.653, 0.4875, 0.6442, 0.9889, 0.6443, 0.509, 0.5794, 0.509, 0.5875, 0.509, 0.5875, 0.509, 0.5794, 0.002264, 0.2859, 0.01018, 0.2858, 0.01487, 0.7396, 0.006954, 0.7396, 0.3516, 0.0002367, 0.3516, 0.9999, 9.713e-05, 0.9999, 9.816e-05, 0.0002367, 0.4657, 0.2857, 0.4736, 0.2856, 0.4783, 0.7399, 0.4704, 0.7399, 0.2298, 0.5875, 0.2298, 0.5794, 0.06193, 0.5794, 0.06193, 0.5875, 0.2298, 0.5794, 0.2298, 0.5875, 0.06193, 0.5875, 0.06193, 0.5794, 0.7869, 0.9998, 0.7869, 9.726e-05, 0.9436, 9.713e-05, 0.9436, 0.9998, 0.9998, 0.9238, 0.9911, 0.9238, 0.989, 0.6531, 0.9977, 0.653, 0.4897, 0.9237, 0.481, 0.9238, 0.4789, 0.653, 0.4876, 0.653, 0.4317, 0.5875, 0.4317, 0.5794, 0.5066, 0.5794, 0.5066, 0.5875, 0.4317, 0.5794, 0.4317, 0.5875, 0.5066, 0.5875, 0.5066, 0.5794, 0.2268, 0.06404, 0.3372, 0.06404, 0.3372, 0.06985, 0.2268, 0.06985, 0.485, 0.5262, 0.485, 0.6376, 0.4788, 0.6376, 0.4788, 0.5262, 0.555, 0.5961, 0.555, 0.5794, 0.555, 0.5794, 0.555, 0.5961, 0.7075, 0.1743, 0.7075, 0.06984, 0.8895, 0.06984, 0.8895, 0.1743, 0.4297, 0.1743, 0.4297, 0.06985, 0.7075, 0.06984, 0.7075, 0.1743, 0.4582, 0.7483, 0.4582, 0.7542, 0.2324, 0.7542, 0.2324, 0.7483, 0.3372, 0.06404, 0.4297, 0.06404, 0.4297, 0.06985, 0.3372, 0.06985, 0.4788, 0.9302, 0.4788, 0.9243, 0.7628, 0.9243, 0.7628, 0.9302, 0.7628, 0.9302, 0.7628, 0.9243, 0.9488, 0.9243, 0.9488, 0.9302, 0.485, 0.52, 0.485, 0.5262, 0.4788, 0.5262, 0.4788, 0.52, 0.2268, 0.06985, 0.3372, 0.06985, 0.3372, 0.1743, 0.2268, 0.1743, 0.555, 0.5961, 0.555, 0.5794, 0.555, 0.5794, 0.555, 0.5961, 0.221, 0.06985, 0.221, 0.1743, 0.0001062, 0.1743, 0.0001071, 0.06984, 0.3372, 0.06985, 0.4297, 0.06985, 0.4297, 0.1743, 0.3372, 0.1743, 0.221, 0.06985, 0.2268, 0.06985, 0.2268, 0.1743, 0.221, 0.1743, 0.8031, 0.06555, 0.8091, 0.06555, 0.8091, 0.07149, 0.8031, 0.07149, 0.00112, 0.1269, 0.00904, 0.1269, 0.01013, 0.2779, 0.002207, 0.2779, 0.465, 9.719e-05, 0.465, 0.9998, 0.369, 0.9998, 0.369, 9.719e-05, 0.226, 0.9131, 0.2319, 0.9131, 0.2319, 0.9396, 0.226, 0.9396, 0.226, 0.7542, 0.2319, 0.7542, 0.2319, 0.9131, 0.226, 0.9131, 0.8031, 0.006131, 0.8091, 0.006131, 0.8091, 0.06555, 0.8031, 0.06555, 0.226, 0.7483, 0.2319, 0.7483, 0.2319, 0.7542, 0.226, 0.7542, 0.278, 0.5794, 0.278, 0.5875, 0.2322, 0.5875, 0.2322, 0.5794, 0.3372, 0.0001125, 0.3372, 0.005907, 0.2268, 0.005906, 0.2268, 0.0001121, 0.8953, 0.1801, 0.8953, 0.1743, 0.9999, 0.1743, 0.9999, 0.1801, 0.8953, 0.1743, 0.8953, 0.06984, 0.9999, 0.06984, 0.9999, 0.1743, 0.5966, 0.3604, 0.485, 0.3604, 0.485, 0.3542, 0.5966, 0.3542, 0.5092, 0.5794, 0.5092, 0.5961, 0.5526, 0.5961, 0.5526, 0.5794, 0.5966, 0.6376, 0.5966, 0.6438, 0.485, 0.6438, 0.485, 0.6376, 0.8953, 0.1801, 0.9999, 0.1801, 0.9999, 0.2194, 0.8953, 0.2194, 0.5092, 0.5961, 0.5092, 0.5794, 0.5526, 0.5794, 0.5526, 0.5961, 0.8953, 0.2194, 0.9999, 0.2194, 0.9999, 0.2252, 0.8953, 0.2252, 0.6343, 0.9703, 0.6343, 0.9763, 0.6284, 0.9763, 0.6284, 0.9703, 0.9488, 0.9703, 0.9488, 0.9763, 0.7631, 0.9763, 0.7631, 0.9703, 0.6284, 0.9703, 0.6284, 0.9763, 0.5979, 0.9763, 0.5979, 0.9703, 0.485, 0.4781, 0.4788, 0.4781, 0.4788, 0.4719, 0.485, 0.4719, 0.555, 0.5961, 0.555, 0.5794, 0.555, 0.5794, 0.555, 0.5961, 0.8953, 0.2252, 0.9999, 0.2252, 0.9999, 0.3297, 0.8953, 0.3297, 0.5818, 0.2252, 0.5818, 0.3297, 0.576, 0.3297, 0.576, 0.2252, 0.8895, 0.2252, 0.8895, 0.3297, 0.7079, 0.3297, 0.7079, 0.2252, 0.576, 0.2252, 0.576, 0.3297, 0.5462, 0.3297, 0.5462, 0.2252, 0.485, 0.4719, 0.4788, 0.4719, 0.4788, 0.3604, 0.485, 0.3604, 0.555, 0.5961, 0.555, 0.5794, 0.555, 0.5794, 0.555, 0.5961, 0.7079, 0.2252, 0.7079, 0.3297, 0.7021, 0.3297, 0.7021, 0.2252, 0.7631, 0.9703, 0.7631, 0.9763, 0.7572, 0.9763, 0.7572, 0.9703, 0.7965, 0.3604, 0.7965, 0.3542, 0.8027, 0.3542, 0.8027, 0.3604, 0.4317, 0.5794, 0.4317, 0.6035, 0.4293, 0.6035, 0.4293, 0.5794, 0.01013, 0.9474, 0.01076, 0.9407, 0.3954, 0.9751, 0.3948, 0.9818, 0.7021, 0.2252, 0.7021, 0.3297, 0.5818, 0.3297, 0.5818, 0.2252, 0.7572, 0.9703, 0.7572, 0.9763, 0.6343, 0.9763, 0.6343, 0.9703, 0.7021, 0.3297, 0.7021, 0.3355, 0.5818, 0.3355, 0.5818, 0.3297, 0.4293, 0.5794, 0.4293, 0.6035, 0.3794, 0.6035, 0.3794, 0.5794, 0.6647, 0.9767, 0.6647, 0.9826, 0.4788, 0.9826, 0.4788, 0.9767, 0.0, 0.0, 1.0, 0.0, 1.0, 1.0, 0.0, 1.0, 0.4598, 0.8463, 0.182, 0.8463, 0.182, 0.7745, 0.4598, 0.7745, 0.8895, 0.2252, 0.8953, 0.2252, 0.8953, 0.3297, 0.8895, 0.3297, 0.9488, 0.9703, 0.9547, 0.9703, 0.9547, 0.9763, 0.9488, 0.9763, 0.5068, 0.5961, 0.5068, 0.5794, 0.5092, 0.5794, 0.5092, 0.5961, 0.9488, 0.9302, 0.9547, 0.9302, 0.9547, 0.9703, 0.9488, 0.9703, 0.6028, 0.6376, 0.6028, 0.6438, 0.5966, 0.6438, 0.5966, 0.6376, 0.5068, 0.5794, 0.5068, 0.5961, 0.5092, 0.5961, 0.5092, 0.5794, 0.6028, 0.3604, 0.5966, 0.3604, 0.5966, 0.3542, 0.6028, 0.3542, 0.8895, 0.1743, 0.8895, 0.06984, 0.8953, 0.06984, 0.8953, 0.1743, 0.9488, 0.9302, 0.9488, 0.9243, 0.9547, 0.9243, 0.9547, 0.9302, 0.7021, 0.7743, 0.5818, 0.7743, 0.5818, 0.3355, 0.7021, 0.3355])
me_cube_000.materials.append(mat_pisovermelho)
me_cube_000.materials.append(mat_pisocinza)
me_cube_000.materials.append(mat_paredeazul)
me_cube_000.materials.append(mat_granito_1)
me_cube_000.use_remesh_preserve_volume = False
me_cube_000.use_remesh_preserve_attributes = False
me_cube_000.use_mirror_vertex_groups = False
me_cube_000.update()

# ---- objects
ob_straightstair001 = bpy.data.objects.new('StraightStair001', me_untitled)
ob_plataforma_superior___quiosques_001 = bpy.data.objects.new('Plataforma superior - quiosques.001', me_cube_001)
ob_sun = bpy.data.objects.new('Sun', light_sun)
ob_plataforma_superior___quiosques = bpy.data.objects.new('Plataforma superior - quiosques', me_cube_000)

# ---- transforms, parenting, visibility, modifiers, constraints
ob_straightstair001.location = (-23.31, 0.0, 0.0)
ob_straightstair001.scale = (0.0254, 0.0254, 0.0254)
ob_straightstair001.color = (0.8, 0.8, 0.8, 1.0)
ob_straightstair001.lineart.crease_threshold = 0.0
ob_plataforma_superior___quiosques_001.location = (0.0, 0.0, 0.0)
ob_plataforma_superior___quiosques_001.lineart.crease_threshold = 0.0
ob_sun.location = (0.0, -74.85, 28.33)
ob_sun.lineart.crease_threshold = 0.0
ob_plataforma_superior___quiosques.location = (193.9, 16.82, 16.41)
ob_plataforma_superior___quiosques.hide_viewport = True
ob_plataforma_superior___quiosques.lineart.crease_threshold = 0.0

# ---- collection membership
col_collection_1.objects.link(ob_straightstair001)
col_collection_1.objects.link(ob_plataforma_superior___quiosques_001)
col_collection_1.objects.link(ob_sun)
col_collection_1.objects.link(ob_plataforma_superior___quiosques)

# ---- scene / render settings (as saved in the file)
scene.frame_start = 1; scene.frame_end = 250; scene.frame_set(1)
scene.render.engine = 'CYCLES'
scene.render.resolution_x = 1280
scene.render.resolution_y = 720
scene.render.fps = 30
scene.render.dither_intensity = 0.0
scene.render.use_border = True
scene.cycles.use_denoising = False
scene.cycles.samples = 128
scene.cycles.sampling_pattern = 'TABULATED_SOBOL'
scene.cycles.use_adaptive_sampling = False
scene.cycles.use_light_tree = False
scene.cycles.blur_glossy = 0.0
scene.cycles.sample_clamp_indirect = 0.0
scene.cycles.bake_type = 'ENVIRONMENT'
scene.view_settings.view_transform = 'Standard'
bpy.context.view_layer.update()

# ---- added for rendering (the .blend has no active camera): camera
cam_auto = bpy.data.cameras.new('AutoCamera')
cam_auto.lens = 50.0
cam_auto.sensor_width = 36.0
cam_auto.clip_end = 1126.18
ob_auto_camera = bpy.data.objects.new('AutoCamera', cam_auto)
scene.collection.objects.link(ob_auto_camera)
ob_auto_camera.location = (59.0479, -77.142, 52.3259)
ob_auto_camera.rotation_euler = (1.09748, -7.21219e-08, 0.694738)
scene.camera = ob_auto_camera
bpy.context.view_layer.update()
